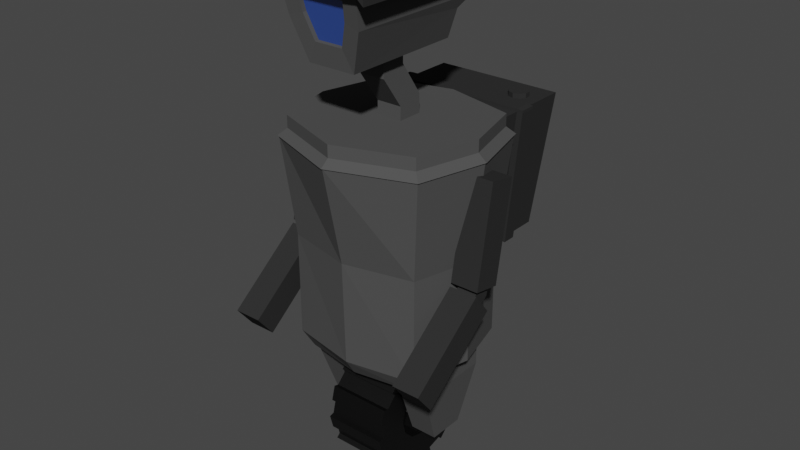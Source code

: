 # Source: mikebot_nosunorplane.blend  (saved by Blender 2.91.10; exported with 4.5.12 LTS)
import bpy
from mathutils import Matrix  # noqa: F401  (used for matrix-valued properties, if any)

bpy.ops.wm.read_factory_settings(use_empty=True)
scene = bpy.context.scene
scene.name = 'Scene'

# ---- collections
col_collection = bpy.data.collections.new('Collection'); scene.collection.children.link(col_collection)

# ---- materials (node trees are filled in below, after node groups)
mat_darker_grey = bpy.data.materials.new('darker grey')
mat_darker_grey.use_transparent_shadow = False
mat_grey = bpy.data.materials.new('grey')
mat_grey.alpha_threshold = 0.0
mat_grey.use_transparent_shadow = False
mat_grey.line_color = (0.0, 0.0, 0.0, 1.0)
mat_bluw = bpy.data.materials.new('bluw')
mat_bluw.use_transparent_shadow = False
mat_material_001 = bpy.data.materials.new('Material.001')
mat_material_001.use_transparent_shadow = False

# ---- material node trees
mat_darker_grey.use_nodes = True; mat_darker_grey.node_tree.nodes.clear()
_N = mat_darker_grey.node_tree.nodes; _L = mat_darker_grey.node_tree.links
n0 = _N.new('ShaderNodeBsdfPrincipled'); n0.name = 'Principled BSDF'; n0.location = (10, 300)
n0.distribution = 'GGX'
n0.subsurface_method = 'BURLEY'
n0.inputs[0].default_value = (0.0304, 0.0304, 0.0304, 1.0)
n0.inputs[2].default_value = 1.0
n0.inputs[3].default_value = 1.45
n0.inputs[13].default_value = 0.0
n0.inputs[27].default_value = (0.0, 0.0, 0.0, 1.0)
n0.inputs[28].default_value = 1.0
n1 = _N.new('ShaderNodeOutputMaterial'); n1.name = 'Material Output'; n1.location = (300, 300)
_L.new(n0.outputs[0], n1.inputs[0])
n1.is_active_output = True
mat_grey.use_nodes = True; mat_grey.node_tree.nodes.clear()
_N = mat_grey.node_tree.nodes; _L = mat_grey.node_tree.links
n0 = _N.new('ShaderNodeOutputMaterial'); n0.name = 'Material Output'; n0.location = (300, 300)
n1 = _N.new('ShaderNodeBsdfPrincipled'); n1.name = 'Principled BSDF'; n1.location = (10, 300)
n1.distribution = 'GGX'
n1.subsurface_method = 'BURLEY'
n1.inputs[0].default_value = (0.07886, 0.07886, 0.07886, 1.0)
n1.inputs[2].default_value = 1.0
n1.inputs[3].default_value = 1.45
n1.inputs[13].default_value = 0.0
n1.inputs[27].default_value = (0.0, 0.0, 0.0, 1.0)
n1.inputs[28].default_value = 1.0
_L.new(n1.outputs[0], n0.inputs[0])
n0.is_active_output = True
mat_bluw.use_nodes = True; mat_bluw.node_tree.nodes.clear()
_N = mat_bluw.node_tree.nodes; _L = mat_bluw.node_tree.links
n0 = _N.new('ShaderNodeBsdfPrincipled'); n0.name = 'Principled BSDF'; n0.location = (10, 300)
n0.distribution = 'GGX'
n0.subsurface_method = 'BURLEY'
n0.inputs[0].default_value = (0.02785, 0.07085, 0.3083, 1.0)
n0.inputs[2].default_value = 0.1306
n0.inputs[3].default_value = 1.45
n0.inputs[13].default_value = 1.0
n0.inputs[27].default_value = (0.0, 0.0, 0.0, 1.0)
n0.inputs[28].default_value = 1.0
n1 = _N.new('ShaderNodeOutputMaterial'); n1.name = 'Material Output'; n1.location = (300, 300)
_L.new(n0.outputs[0], n1.inputs[0])
n1.is_active_output = True
mat_material_001.use_nodes = True; mat_material_001.node_tree.nodes.clear()
_N = mat_material_001.node_tree.nodes; _L = mat_material_001.node_tree.links
n0 = _N.new('ShaderNodeBsdfPrincipled'); n0.name = 'Principled BSDF'; n0.location = (10, 300)
n0.distribution = 'GGX'
n0.subsurface_method = 'BURLEY'
n0.inputs[0].default_value = (0.0, 0.0, 0.0, 1.0)
n0.inputs[3].default_value = 1.45
n0.inputs[27].default_value = (0.0, 0.0, 0.0, 1.0)
n0.inputs[28].default_value = 1.0
n1 = _N.new('ShaderNodeOutputMaterial'); n1.name = 'Material Output'; n1.location = (300, 300)
_L.new(n0.outputs[0], n1.inputs[0])
n1.is_active_output = True

# ---- world
world_world = bpy.data.worlds.new('World'); scene.world = world_world
world_world.use_nodes = True; world_world.node_tree.nodes.clear()
_N = world_world.node_tree.nodes; _L = world_world.node_tree.links
n0 = _N.new('ShaderNodeOutputWorld'); n0.name = 'World Output'; n0.location = (300, 300)
n1 = _N.new('ShaderNodeBackground'); n1.name = 'Background'; n1.location = (10, 300)
n1.inputs[0].default_value = (0.05088, 0.05088, 0.05088, 1.0)
_L.new(n1.outputs[0], n0.inputs[0])
n0.is_active_output = True
world_world.color = (0.05088, 0.05088, 0.05088)
world_world.use_sun_shadow = False
world_world.sun_shadow_jitter_overblur = 0.0

# ---- meshes
me_cube_004 = bpy.data.meshes.new('Cube.004')
me_cube_004.from_pydata([(-1.0, -1.123, 1.056), (-1.0, -5.873, 2.549), (-1.0, 0.3698, 1.429), (-1.0, -4.38, 2.922), (1.0, -1.123, 1.056), (1.0, -5.873, 2.549), (1.0, 0.3698, 1.429), (1.0, -4.38, 2.922), (-0.7119, -0.6481, 1.07), (-0.7119, 0.469, 1.201), (0.7119, -0.6481, 1.07), (0.7119, 0.469, 1.201), (-0.7119, -0.833, 1.128), (-0.7119, 0.04731, 1.348), (0.7119, -0.833, 1.128), (0.7119, 0.04731, 1.348), (-1.0, -1.0, -1.0), (-1.0, -1.0, 1.0), (-1.0, 1.0, -1.0), (-1.0, 1.0, 1.0), (1.0, -1.0, -1.0), (1.0, -1.0, 1.0), (1.0, 1.0, -1.0), (1.0, 1.0, 1.0), (0.6896, -0.6373, 1.0), (-0.6896, -0.6373, 1.0), (-0.6658, 0.5282, 1.0), (0.6658, 0.5282, 1.0)], [], [(0, 1, 3, 2), (2, 3, 7, 6), (6, 7, 5, 4), (4, 5, 1, 0), (7, 3, 1, 5), (12, 0, 2, 6, 4, 14, 15, 13), (4, 0, 12, 14), (9, 8, 12, 13), (11, 9, 13, 15), (14, 10, 11, 15), (12, 8, 10, 14), (16, 17, 19, 18), (18, 19, 23, 22), (22, 23, 21, 20), (20, 21, 17, 16), (18, 22, 20, 16), (24, 10, 8, 25), (9, 11, 27, 26), (8, 9, 26, 25), (27, 11, 10, 24), (24, 21, 23, 19, 17, 25, 26, 27), (25, 17, 21, 24)])
_uv = me_cube_004.uv_layers.new(name='UVMap')
_uv.uv.foreach_set('vector', [0.375, 0.0, 0.625, 0.0, 0.625, 0.25, 0.375, 0.25, 0.375, 0.25, 0.625, 0.25, 0.625, 0.5, 0.375, 0.5, 0.375, 0.5, 0.625, 0.5, 0.625, 0.75, 0.375, 0.75, 0.375, 0.75, 0.625, 0.75, 0.625, 1.0, 0.375, 1.0, 0.625, 0.5, 0.875, 0.5, 0.875, 0.75, 0.625, 0.75, 0.161, 0.7014, 0.125, 0.75, 0.125, 0.5, 0.375, 0.5, 0.375, 0.75, 0.339, 0.7014, 0.339, 0.554, 0.161, 0.554, 0.375, 0.75, 0.125, 0.75, 0.161, 0.7014, 0.339, 0.7014, 0.375, 0.25, 0.375, 0.0, 0.4378, 0.0, 0.4872, 0.25, 0.375, 0.5, 0.375, 0.25, 0.4872, 0.25, 0.4872, 0.5, 0.4378, 0.75, 0.375, 0.75, 0.375, 0.5, 0.4872, 0.5, 0.4378, 1.0, 0.375, 1.0, 0.375, 0.75, 0.4378, 0.75, 0.375, 0.0, 0.625, 0.0, 0.625, 0.25, 0.375, 0.25, 0.375, 0.25, 0.625, 0.25, 0.625, 0.5, 0.375, 0.5, 0.375, 0.5, 0.625, 0.5, 0.625, 0.75, 0.375, 0.75, 0.375, 0.75, 0.625, 0.75, 0.625, 1.0, 0.375, 1.0, 0.125, 0.5, 0.375, 0.5, 0.375, 0.75, 0.125, 0.75, 0.375, 0.75, 0.375, 0.75, 0.375, 1.0, 0.375, 1.0, 0.375, 0.25, 0.375, 0.5, 0.375, 0.5, 0.375, 0.25, 0.375, 0.0, 0.375, 0.25, 0.375, 0.25, 0.375, 0.0, 0.375, 0.5, 0.375, 0.5, 0.375, 0.75, 0.375, 0.75, 0.6638, 0.7047, 0.625, 0.75, 0.625, 0.5, 0.875, 0.5, 0.875, 0.75, 0.8362, 0.7047, 0.8332, 0.559, 0.6668, 0.559, 0.8362, 0.7047, 0.875, 0.75, 0.625, 0.75, 0.6638, 0.7047])
me_cube_004.materials.append(mat_darker_grey)
me_cube_004.use_remesh_fix_poles = True
me_cube_004.use_remesh_preserve_attributes = False
me_cube_004.use_mirror_vertex_groups = False
me_cube_004.update()
me_cube_006 = bpy.data.meshes.new('Cube.006')
me_cube_006.from_pydata([(-1.0, -1.123, 1.056), (-1.0, -5.873, 2.549), (-1.0, 0.3698, 1.429), (-1.0, -4.38, 2.922), (1.0, -1.123, 1.056), (1.0, -5.873, 2.549), (1.0, 0.3698, 1.429), (1.0, -4.38, 2.922), (-0.7119, -0.6481, 1.07), (-0.7119, 0.469, 1.201), (0.7119, -0.6481, 1.07), (0.7119, 0.469, 1.201), (-0.7119, -0.833, 1.128), (-0.7119, 0.04731, 1.348), (0.7119, -0.833, 1.128), (0.7119, 0.04731, 1.348), (-1.0, -1.0, -1.0), (-1.0, -1.0, 1.0), (-1.0, 1.0, -1.0), (-1.0, 1.0, 1.0), (1.0, -1.0, -1.0), (1.0, -1.0, 1.0), (1.0, 1.0, -1.0), (1.0, 1.0, 1.0), (0.6896, -0.6373, 1.0), (-0.6896, -0.6373, 1.0), (-0.6658, 0.5282, 1.0), (0.6658, 0.5282, 1.0)], [], [(0, 1, 3, 2), (2, 3, 7, 6), (6, 7, 5, 4), (4, 5, 1, 0), (7, 3, 1, 5), (12, 0, 2, 6, 4, 14, 15, 13), (4, 0, 12, 14), (9, 8, 12, 13), (11, 9, 13, 15), (14, 10, 11, 15), (12, 8, 10, 14), (16, 17, 19, 18), (18, 19, 23, 22), (22, 23, 21, 20), (20, 21, 17, 16), (18, 22, 20, 16), (24, 10, 8, 25), (9, 11, 27, 26), (8, 9, 26, 25), (27, 11, 10, 24), (24, 21, 23, 19, 17, 25, 26, 27), (25, 17, 21, 24)])
_uv = me_cube_006.uv_layers.new(name='UVMap')
_uv.uv.foreach_set('vector', [0.375, 0.0, 0.625, 0.0, 0.625, 0.25, 0.375, 0.25, 0.375, 0.25, 0.625, 0.25, 0.625, 0.5, 0.375, 0.5, 0.375, 0.5, 0.625, 0.5, 0.625, 0.75, 0.375, 0.75, 0.375, 0.75, 0.625, 0.75, 0.625, 1.0, 0.375, 1.0, 0.625, 0.5, 0.875, 0.5, 0.875, 0.75, 0.625, 0.75, 0.161, 0.7014, 0.125, 0.75, 0.125, 0.5, 0.375, 0.5, 0.375, 0.75, 0.339, 0.7014, 0.339, 0.554, 0.161, 0.554, 0.375, 0.75, 0.125, 0.75, 0.161, 0.7014, 0.339, 0.7014, 0.375, 0.25, 0.375, 0.0, 0.4378, 0.0, 0.4872, 0.25, 0.375, 0.5, 0.375, 0.25, 0.4872, 0.25, 0.4872, 0.5, 0.4378, 0.75, 0.375, 0.75, 0.375, 0.5, 0.4872, 0.5, 0.4378, 1.0, 0.375, 1.0, 0.375, 0.75, 0.4378, 0.75, 0.375, 0.0, 0.625, 0.0, 0.625, 0.25, 0.375, 0.25, 0.375, 0.25, 0.625, 0.25, 0.625, 0.5, 0.375, 0.5, 0.375, 0.5, 0.625, 0.5, 0.625, 0.75, 0.375, 0.75, 0.375, 0.75, 0.625, 0.75, 0.625, 1.0, 0.375, 1.0, 0.125, 0.5, 0.375, 0.5, 0.375, 0.75, 0.125, 0.75, 0.375, 0.75, 0.375, 0.75, 0.375, 1.0, 0.375, 1.0, 0.375, 0.25, 0.375, 0.5, 0.375, 0.5, 0.375, 0.25, 0.375, 0.0, 0.375, 0.25, 0.375, 0.25, 0.375, 0.0, 0.375, 0.5, 0.375, 0.5, 0.375, 0.75, 0.375, 0.75, 0.6638, 0.7047, 0.625, 0.75, 0.625, 0.5, 0.875, 0.5, 0.875, 0.75, 0.8362, 0.7047, 0.8332, 0.559, 0.6668, 0.559, 0.8362, 0.7047, 0.875, 0.75, 0.625, 0.75, 0.6638, 0.7047])
me_cube_006.materials.append(mat_darker_grey)
me_cube_006.use_remesh_fix_poles = True
me_cube_006.use_remesh_preserve_attributes = False
me_cube_006.use_mirror_vertex_groups = False
me_cube_006.update()
me_cube_007 = bpy.data.meshes.new('Cube.007')
me_cube_007.from_pydata([(1.362, 1.701, 0.4474), (1.362, 2.173, 6.427), (3.011, 1.422, 0.4474), (3.507, 1.851, 6.427), (3.193, -0.00245, 0.4474), (3.985, -0.00245, 6.427), (3.011, -1.427, 0.4474), (3.507, -1.856, 6.427), (1.362, -1.706, 0.4474), (1.362, -2.623, 6.427), (-0.2859, -1.427, 0.4474), (-0.7816, -1.856, 6.427), (-0.4678, -0.00245, 0.4474), (-1.26, -0.00245, 6.427), (-0.2859, 1.422, 0.4474), (-0.7816, 1.851, 6.427), (3.535, 1.875, 6.427), (1.362, 2.208, 6.427), (4.02, -0.00245, 6.427), (3.535, -1.88, 6.427), (1.362, -2.658, 6.427), (-0.8103, -1.88, 6.427), (-1.295, -0.00245, 6.427), (-0.8103, 1.875, 6.427), (3.344, 1.71, 6.619), (1.362, 2.212, 6.619), (3.786, -0.00245, 6.619), (3.344, -1.715, 6.619), (1.362, -2.424, 6.619), (-0.6187, -1.715, 6.619), (-1.061, -0.00245, 6.619), (-0.6187, 1.71, 6.619), (3.344, 1.71, 6.952), (1.362, 2.212, 6.952), (3.786, -0.00245, 6.952), (3.344, -1.715, 6.952), (1.362, -2.424, 6.952), (-0.6187, -1.715, 6.952), (-1.061, -0.00245, 6.952), (-0.6187, 1.71, 6.952), (1.362, 1.989, 0.9114), (1.362, 2.058, 3.748), (3.246, 1.626, 3.748), (3.246, 1.626, 0.9114), (3.666, -0.00245, 3.748), (3.666, -0.00245, 0.9114), (3.246, -1.631, 3.748), (3.246, -1.631, 0.9114), (1.362, -2.063, 3.748), (1.362, -1.994, 0.9114), (-0.5213, -1.631, 3.748), (-0.5213, -1.631, 0.9114), (-0.9415, -0.00245, 3.748), (-0.9415, -0.00245, 0.9114), (-0.5213, 1.626, 3.748), (-0.5213, 1.626, 0.9114), (1.716, 0.4061, 7.451), (1.716, -0.2876, 7.309), (1.008, -0.2876, 7.309), (1.008, 0.4061, 7.451), (1.716, -0.8793, 8.137), (1.008, -0.8793, 8.137), (1.008, -0.2029, 8.346), (1.716, -0.2029, 8.346), (0.7054, -2.212, 8.675), (0.2626, -2.61, 10.58), (0.4648, 1.104, 9.458), (0.2626, 1.719, 10.58), (2.02, -2.212, 8.675), (2.462, -2.61, 10.58), (2.26, 1.104, 9.458), (2.462, 1.719, 10.58), (0.07008, -2.807, 10.59), (0.07008, 1.915, 10.59), (2.655, -2.807, 10.59), (2.655, 1.915, 10.59), (0.07008, -2.807, 10.86), (0.07008, 1.915, 10.86), (2.655, -2.807, 10.86), (2.655, 1.915, 10.86), (-0.1155, -2.807, 10.43), (-0.1155, 1.915, 10.43), (2.84, 1.915, 10.43), (2.84, -2.807, 10.43), (-0.1155, -2.807, 10.69), (-0.1155, 1.915, 10.69), (2.84, 1.915, 10.69), (2.84, -2.807, 10.69), (0.3517, -2.435, 9.743), (0.3517, 1.543, 9.743), (2.373, 1.543, 9.743), (2.373, -2.435, 9.743), (0.7054, 1.08, 8.703), (2.02, 1.08, 8.703), (0.758, -2.422, 9.861), (0.7047, -2.527, 10.36), (1.967, -2.422, 9.861), (1.755, -2.289, 9.223), (0.9695, -2.289, 9.223), (2.02, -2.527, 10.36), (0.758, -2.308, 9.873), (0.7047, -2.413, 10.38), (1.967, -2.308, 9.873), (1.755, -2.175, 9.234), (0.9695, -2.175, 9.234), (2.02, -2.413, 10.38), (1.716, -0.2034, 8.692), (1.716, -0.9004, 8.686), (1.008, -0.9004, 8.686), (1.008, -0.2034, 8.692), (1.716, -0.2909, 6.952), (1.716, 0.41, 6.952), (1.362, -0.2909, 6.952), (1.362, 0.41, 6.952), (1.008, -0.2909, 6.952), (1.008, 0.41, 6.952), (2.303, -1.061, 0.07883), (2.303, 1.061, 0.07883), (3.181, -1.061, 0.07883), (3.181, 1.061, 0.07883), (2.303, -0.502, -1.513), (2.303, 0.502, -1.513), (3.043, -0.502, -1.513), (3.043, 0.502, -1.513), (2.303, 0.2579, -1.218), (2.303, 0.1768, -1.022), (2.303, -0.01899, -0.9414), (2.303, -0.2148, -1.022), (2.303, -0.2959, -1.218), (2.303, -0.2148, -1.414), (2.303, -0.01899, -1.495), (2.303, 0.1768, -1.414), (-0.439, -1.061, 0.07883), (-0.439, 1.061, 0.07883), (0.439, -1.061, 0.07883), (0.439, 1.061, 0.07883), (-0.3007, -0.502, -1.513), (-0.3007, 0.502, -1.513), (0.439, -0.502, -1.513), (0.439, 0.502, -1.513), (0.439, 0.2579, -1.218), (0.439, 0.1768, -1.022), (0.439, -0.01899, -0.9414), (0.439, -0.2148, -1.022), (0.439, -0.2959, -1.218), (0.439, -0.2148, -1.414), (0.439, -0.01899, -1.495), (0.439, 0.1768, -1.414), (-0.439, 0.2237, 0.4474), (0.439, 1.061, 0.4474), (-0.332, 1.061, 0.4474), (2.303, 1.061, 0.4474), (3.181, 0.08678, 0.4474), (3.057, 1.061, 0.4474), (2.303, -1.061, 0.4474), (3.181, -0.09168, 0.4474), (3.058, -1.061, 0.4474), (-0.439, -0.2286, 0.4474), (0.439, -1.061, 0.4474), (-0.3327, -1.061, 0.4474), (-0.439, 1.061, 0.5522), (-0.439, -1.061, 0.5515), (3.181, -1.061, 0.5699), (3.181, 1.061, 0.572)], [], [(41, 1, 3, 42), (42, 3, 5, 44), (44, 5, 7, 46), (46, 7, 9, 48), (48, 9, 11, 50), (50, 11, 13, 52), (9, 7, 19, 20), (52, 13, 15, 54), (54, 15, 1, 41), (16, 17, 25, 24), (15, 13, 22, 23), (5, 3, 16, 18), (11, 9, 20, 21), (1, 15, 23, 17), (3, 1, 17, 16), (7, 5, 18, 19), (13, 11, 21, 22), (31, 30, 38, 39), (17, 23, 31, 25), (22, 21, 29, 30), (20, 19, 27, 28), (18, 16, 24, 26), (23, 22, 30, 31), (21, 20, 28, 29), (19, 18, 26, 27), (29, 28, 36, 37), (27, 26, 34, 35), (24, 25, 33, 32), (25, 31, 39, 33), (30, 29, 37, 38), (28, 27, 35, 36), (26, 24, 32, 34), (14, 55, 40, 0), (55, 54, 41, 40), (53, 52, 54, 55), (51, 50, 52, 53), (8, 49, 51, 10), (49, 48, 50, 51), (6, 47, 49, 8), (47, 46, 48, 49), (45, 44, 46, 47), (43, 42, 44, 45), (0, 40, 43, 2), (40, 41, 42, 43), (62, 63, 56, 59), (61, 62, 59, 58), (60, 61, 58, 57), (63, 60, 57, 56), (88, 65, 67, 89), (89, 67, 71, 90), (90, 71, 69, 91), (91, 69, 99, 96), (66, 64, 68, 70), (69, 71, 75, 74), (74, 75, 82, 83), (67, 65, 72, 73), (65, 69, 74, 72), (71, 67, 73, 75), (79, 77, 76, 78), (78, 74, 83, 87), (72, 74, 78, 76), (75, 73, 77, 79), (83, 82, 86, 87), (81, 80, 84, 85), (73, 72, 80, 81), (72, 76, 84, 80), (75, 79, 86, 82), (79, 78, 87, 86), (76, 77, 85, 84), (77, 73, 81, 85), (70, 90, 91, 68), (66, 89, 90, 70), (64, 88, 89, 66), (66, 70, 93, 92), (64, 66, 92), (70, 68, 93), (98, 97, 103, 104), (65, 88, 94, 95), (64, 68, 97, 98), (88, 64, 98, 94), (69, 65, 95, 99), (68, 91, 96, 97), (100, 104, 103, 102, 105, 101), (95, 94, 100, 101), (96, 99, 105, 102), (99, 95, 101, 105), (97, 96, 102, 103), (94, 98, 104, 100), (60, 63, 106, 107), (61, 60, 107, 108), (62, 61, 108, 109), (63, 62, 109, 106), (92, 93, 106, 109), (106, 93, 68, 64, 92, 109, 108, 107), (32, 33, 39, 38, 37, 36, 35, 34), (111, 56, 57, 110), (110, 57, 58, 114, 112), (114, 58, 59, 115), (115, 59, 56, 111, 113), (118, 116, 120, 122), (121, 123, 122, 120), (117, 119, 123, 121), (119, 118, 122, 123), (129, 120, 116, 117, 121, 131, 124, 125, 126, 127, 128), (131, 121, 120, 129, 130), (134, 132, 136, 138), (137, 139, 138, 136), (133, 135, 139, 137), (132, 133, 137, 136), (141, 125, 124, 140), (126, 125, 141, 142), (127, 126, 142, 143), (128, 127, 143, 144), (129, 128, 144, 145), (146, 130, 129, 145), (147, 131, 130, 146), (124, 131, 147, 140), (139, 135, 134, 138, 145, 144, 143, 142, 141, 140, 147), (145, 138, 139, 147, 146), (156, 6, 8, 10, 159, 158, 149, 150, 14, 0, 2, 153, 151, 154), (152, 4, 155), (12, 148, 157), (53, 55, 14, 150, 160, 148, 12), (10, 51, 53, 12, 157, 161, 159), (45, 47, 6, 156, 162, 155, 4), (2, 43, 45, 4, 152, 163, 153), (117, 116, 154, 151), (163, 119, 117, 151, 153), (162, 118, 119, 163, 152, 155), (154, 116, 118, 162, 156), (133, 132, 161, 157, 148, 160), (135, 133, 160, 150, 149), (158, 134, 135, 149), (161, 132, 134, 158, 159)])
me_cube_007.polygons.foreach_set('material_index', [1, 1, 1, 1, 1, 1, 1, 1, 1, 1, 1, 1, 1, 1, 1, 1, 1, 1, 1, 1, 1, 1, 1, 1, 1, 1, 1, 1, 1, 1, 1, 1, 1, 1, 1, 1, 1, 1, 1, 1, 1, 1, 1, 1, 1, 1, 1, 1, 1, 1, 1, 1, 1, 0, 0, 0, 0, 0, 0, 0, 0, 0, 0, 0, 0, 0, 0, 0, 0, 0, 1, 1, 1, 1, 1, 1, 1, 1, 1, 1, 1, 1, 2, 1, 1, 1, 1, 1, 1, 1, 1, 1, 1, 1, 1, 1, 1, 1, 1, 1, 1, 1, 1, 1, 1, 1, 1, 1, 1, 1, 1, 1, 1, 1, 1, 1, 1, 1, 1, 1, 1, 1, 1, 1, 1, 1, 1, 1, 1, 1, 1, 1, 1, 1])
_uv = me_cube_007.uv_layers.new(name='UVMap')
_uv.uv.foreach_set('vector', [1.0, 0.8333, 1.0, 1.0, 0.875, 1.0, 0.875, 0.8333, 0.875, 0.8333, 0.875, 1.0, 0.75, 1.0, 0.75, 0.8333, 0.75, 0.8333, 0.75, 1.0, 0.625, 1.0, 0.625, 0.8333, 0.625, 0.8333, 0.625, 1.0, 0.5, 1.0, 0.5, 0.8333, 0.5, 0.8333, 0.5, 1.0, 0.375, 1.0, 0.375, 0.8333, 0.375, 0.8333, 0.375, 1.0, 0.25, 1.0, 0.25, 0.8333, 0.5, 1.0, 0.625, 1.0, 0.625, 1.0, 0.5, 1.0, 0.25, 0.8333, 0.25, 1.0, 0.125, 1.0, 0.125, 0.8333, 0.125, 0.8333, 0.125, 1.0, 0.0, 1.0, 0.0, 0.8333, 0.875, 1.0, 1.0, 1.0, 1.0, 1.0, 0.875, 1.0, 0.125, 1.0, 0.25, 1.0, 0.25, 1.0, 0.125, 1.0, 0.75, 1.0, 0.875, 1.0, 0.875, 1.0, 0.75, 1.0, 0.375, 1.0, 0.5, 1.0, 0.5, 1.0, 0.375, 1.0, 0.0, 1.0, 0.125, 1.0, 0.125, 1.0, 0.0, 1.0, 0.875, 1.0, 1.0, 1.0, 1.0, 1.0, 0.875, 1.0, 0.625, 1.0, 0.75, 1.0, 0.75, 1.0, 0.625, 1.0, 0.25, 1.0, 0.375, 1.0, 0.375, 1.0, 0.25, 1.0, 0.125, 1.0, 0.25, 1.0, 0.25, 1.0, 0.125, 1.0, 0.0, 1.0, 0.125, 1.0, 0.125, 1.0, 0.0, 1.0, 0.25, 1.0, 0.375, 1.0, 0.375, 1.0, 0.25, 1.0, 0.5, 1.0, 0.625, 1.0, 0.625, 1.0, 0.5, 1.0, 0.75, 1.0, 0.875, 1.0, 0.875, 1.0, 0.75, 1.0, 0.125, 1.0, 0.25, 1.0, 0.25, 1.0, 0.125, 1.0, 0.375, 1.0, 0.5, 1.0, 0.5, 1.0, 0.375, 1.0, 0.625, 1.0, 0.75, 1.0, 0.75, 1.0, 0.625, 1.0, 0.375, 1.0, 0.5, 1.0, 0.5, 1.0, 0.375, 1.0, 0.625, 1.0, 0.75, 1.0, 0.75, 1.0, 0.625, 1.0, 0.875, 1.0, 1.0, 1.0, 1.0, 1.0, 0.875, 1.0, 0.0, 1.0, 0.125, 1.0, 0.125, 1.0, 0.0, 1.0, 0.25, 1.0, 0.375, 1.0, 0.375, 1.0, 0.25, 1.0, 0.5, 1.0, 0.625, 1.0, 0.625, 1.0, 0.5, 1.0, 0.75, 1.0, 0.875, 1.0, 0.875, 1.0, 0.75, 1.0, 0.125, 0.5, 0.125, 0.6667, 0.0, 0.6667, 0.0, 0.5, 0.125, 0.6667, 0.125, 0.8333, 0.0, 0.8333, 0.0, 0.6667, 0.25, 0.6667, 0.25, 0.8333, 0.125, 0.8333, 0.125, 0.6667, 0.375, 0.6667, 0.375, 0.8333, 0.25, 0.8333, 0.25, 0.6667, 0.5, 0.5, 0.5, 0.6667, 0.375, 0.6667, 0.375, 0.5, 0.5, 0.6667, 0.5, 0.8333, 0.375, 0.8333, 0.375, 0.6667, 0.625, 0.5, 0.625, 0.6667, 0.5, 0.6667, 0.5, 0.5, 0.625, 0.6667, 0.625, 0.8333, 0.5, 0.8333, 0.5, 0.6667, 0.75, 0.6667, 0.75, 0.8333, 0.625, 0.8333, 0.625, 0.6667, 0.875, 0.6667, 0.875, 0.8333, 0.75, 0.8333, 0.75, 0.6667, 1.0, 0.5, 1.0, 0.6667, 0.875, 0.6667, 0.875, 0.5, 1.0, 0.6667, 1.0, 0.8333, 0.875, 0.8333, 0.875, 0.6667, 0.4499, 0.75, 0.4499, 1.0, 0.53, 1.0, 0.53, 0.75, 0.4499, 0.5, 0.4499, 0.75, 0.53, 0.75, 0.53, 0.5, 0.4499, 0.25, 0.4499, 0.5, 0.53, 0.5, 0.53, 0.25, 0.4499, 0.0, 0.4499, 0.25, 0.53, 0.25, 0.53, 0.0, 0.5149, 0.0, 0.625, 0.0, 0.625, 0.25, 0.5149, 0.25, 0.5149, 0.25, 0.625, 0.25, 0.625, 0.5, 0.5149, 0.5, 0.5149, 0.5, 0.625, 0.5, 0.625, 0.75, 0.5149, 0.75, 0.5149, 0.75, 0.625, 0.75, 0.625, 0.75, 0.5149, 0.75, 0.125, 0.5, 0.125, 0.75, 0.375, 0.75, 0.375, 0.5, 0.625, 0.75, 0.625, 0.5, 0.625, 0.5, 0.625, 0.75, 0.625, 0.75, 0.625, 0.5, 0.625, 0.5, 0.625, 0.75, 0.625, 0.25, 0.625, 0.0, 0.625, 0.0, 0.625, 0.25, 0.625, 1.0, 0.625, 0.75, 0.625, 0.75, 0.625, 1.0, 0.625, 0.5, 0.625, 0.25, 0.625, 0.25, 0.625, 0.5, 0.625, 0.5, 0.875, 0.5, 0.875, 0.75, 0.625, 0.75, 0.625, 0.75, 0.625, 0.75, 0.625, 0.75, 0.625, 0.75, 0.625, 1.0, 0.625, 0.75, 0.625, 0.75, 0.625, 1.0, 0.625, 0.5, 0.625, 0.25, 0.625, 0.25, 0.625, 0.5, 0.625, 0.75, 0.625, 0.5, 0.625, 0.5, 0.625, 0.75, 0.625, 0.25, 0.625, 0.0, 0.625, 0.0, 0.625, 0.25, 0.625, 0.25, 0.625, 0.0, 0.625, 0.0, 0.625, 0.25, 0.625, 1.0, 0.625, 1.0, 0.625, 1.0, 0.625, 1.0, 0.625, 0.5, 0.625, 0.5, 0.625, 0.5, 0.625, 0.5, 0.625, 0.5, 0.625, 0.75, 0.625, 0.75, 0.625, 0.5, 0.875, 0.75, 0.875, 0.5, 0.875, 0.5, 0.875, 0.75, 0.625, 0.25, 0.625, 0.25, 0.625, 0.25, 0.625, 0.25, 0.375, 0.5, 0.5149, 0.5, 0.5149, 0.75, 0.375, 0.75, 0.375, 0.25, 0.5149, 0.25, 0.5149, 0.5, 0.375, 0.5, 0.375, 0.0, 0.5149, 0.0, 0.5149, 0.25, 0.375, 0.25, 0.125, 0.5, 0.375, 0.5, 0.375, 0.5, 0.125, 0.5, 0.125, 0.75, 0.125, 0.5, 0.125, 0.5, 0.375, 0.5, 0.375, 0.75, 0.375, 0.5, 0.125, 0.75, 0.375, 0.75, 0.375, 0.75, 0.125, 0.75, 0.625, 0.0, 0.5149, 0.0, 0.5149, 0.0, 0.625, 0.0, 0.125, 0.75, 0.375, 0.75, 0.375, 0.75, 0.125, 0.75, 0.5149, 0.0, 0.375, 0.0, 0.375, 0.0, 0.5149, 0.0, 0.625, 0.75, 0.625, 1.0, 0.625, 1.0, 0.625, 0.75, 0.375, 0.75, 0.5149, 0.75, 0.5149, 0.75, 0.375, 0.75, 0.0, 0.0, 0.0, 0.0, 0.0, 0.0, 0.0, 0.0, 0.0, 0.0, 0.0, 0.0, 0.625, 0.0, 0.5149, 0.0, 0.5149, 0.0, 0.625, 0.0, 0.5149, 0.75, 0.625, 0.75, 0.625, 0.75, 0.5149, 0.75, 0.625, 0.75, 0.625, 1.0, 0.625, 1.0, 0.625, 0.75, 0.375, 0.75, 0.5149, 0.75, 0.5149, 0.75, 0.375, 0.75, 0.5149, 0.0, 0.375, 0.0, 0.375, 0.0, 0.5149, 0.0, 0.4499, 0.25, 0.4499, 0.0, 0.4091, 0.0, 0.4011, 0.25, 0.4499, 0.5, 0.4499, 0.25, 0.4011, 0.25, 0.4011, 0.5, 0.4499, 0.75, 0.4499, 0.5, 0.4011, 0.5, 0.4091, 0.75, 0.4499, 1.0, 0.4499, 0.75, 0.4091, 0.75, 0.4091, 1.0, 0.0, 0.0, 0.0, 0.0, 0.0, 0.0, 0.0, 0.0, 0.0, 0.0, 0.0, 0.0, 0.0, 0.0, 0.0, 0.0, 0.0, 0.0, 0.0, 0.0, 0.0, 0.0, 0.0, 0.0, 0.875, 1.0, 0.0, 1.0, 0.125, 1.0, 0.25, 1.0, 0.375, 1.0, 0.5, 1.0, 0.625, 1.0, 0.75, 1.0, 0.5817, 0.0, 0.53, 0.0, 0.53, 0.25, 0.5738, 0.25, 0.5738, 0.25, 0.53, 0.25, 0.53, 0.5, 0.5738, 0.5, 0.5738, 0.375, 0.5738, 0.5, 0.53, 0.5, 0.53, 0.75, 0.5817, 0.75, 0.5817, 0.75, 0.53, 0.75, 0.53, 1.0, 0.5817, 1.0, 0.5817, 0.875, 0.375, 0.75, 0.375, 1.0, 0.375, 1.0, 0.375, 0.75, 0.125, 0.5, 0.375, 0.5, 0.375, 0.75, 0.125, 0.75, 0.375, 0.25, 0.375, 0.5, 0.375, 0.5, 0.375, 0.25, 0.375, 0.5, 0.375, 0.75, 0.375, 0.75, 0.375, 0.5, 0.375, 0.07362, 0.375, 0.0, 0.375, 0.0, 0.375, 0.25, 0.375, 0.25, 0.375, 0.1673, 0.375, 0.1791, 0.375, 0.1571, 0.375, 0.1217, 0.375, 0.08607, 0.375, 0.0631, 0.375, 0.1673, 0.375, 0.25, 0.375, 0.0, 0.375, 0.07362, 0.375, 0.1203, 0.375, 0.75, 0.375, 1.0, 0.375, 1.0, 0.375, 0.75, 0.125, 0.5, 0.375, 0.5, 0.375, 0.75, 0.125, 0.75, 0.375, 0.25, 0.375, 0.5, 0.375, 0.5, 0.375, 0.25, 0.375, 0.0, 0.375, 0.25, 0.375, 0.25, 0.375, 0.0, 0.875, 0.9067, 0.875, 0.5903, 1.0, 0.5903, 1.0, 0.9067, 0.75, 0.5903, 0.875, 0.5903, 0.875, 0.9067, 0.75, 0.9067, 0.625, 0.5903, 0.75, 0.5903, 0.75, 0.9067, 0.625, 0.9067, 0.5, 0.5903, 0.625, 0.5903, 0.625, 0.9067, 0.5, 0.9067, 0.375, 0.5903, 0.5, 0.5903, 0.5, 0.9067, 0.375, 0.9067, 0.25, 0.9067, 0.25, 0.5903, 0.375, 0.5903, 0.375, 0.9067, 0.125, 0.9067, 0.125, 0.5903, 0.25, 0.5903, 0.25, 0.9067, 0.0, 0.5903, 0.125, 0.5903, 0.125, 0.9067, 0.0, 0.9067, 0.375, 0.5, 0.375, 0.5, 0.375, 0.75, 0.375, 0.75, 0.375, 0.6764, 0.375, 0.6869, 0.375, 0.6639, 0.375, 0.6283, 0.375, 0.5929, 0.375, 0.5709, 0.375, 0.5827, 0.375, 0.6764, 0.375, 0.75, 0.375, 0.5, 0.375, 0.5827, 0.375, 0.6297, 0.9378, 0.1239, 0.9197, 0.08029, 0.75, 0.01, 0.5803, 0.08029, 0.5622, 0.1239, 0.6503, 0.1151, 0.6504, 0.3855, 0.5625, 0.3767, 0.5803, 0.4197, 0.75, 0.49, 0.9197, 0.4197, 0.9375, 0.3767, 0.8515, 0.3853, 0.8516, 0.1153, 0.9856, 0.2606, 0.99, 0.25, 0.9856, 0.2394, 0.51, 0.25, 0.5212, 0.2769, 0.5212, 0.2231, 0.25, 0.6667, 0.125, 0.6667, 0.125, 0.5, 0.1567, 0.5, 0.1602, 0.5434, 0.2302, 0.5, 0.25, 0.5, 0.375, 0.5, 0.375, 0.6667, 0.25, 0.6667, 0.25, 0.5, 0.2698, 0.5, 0.3394, 0.5432, 0.3429, 0.5, 0.75, 0.6667, 0.625, 0.6667, 0.625, 0.5, 0.6571, 0.5, 0.6612, 0.5506, 0.7422, 0.5, 0.75, 0.5, 0.875, 0.5, 0.875, 0.6667, 0.75, 0.6667, 0.75, 0.5, 0.7578, 0.5, 0.8392, 0.5512, 0.8433, 0.5, 0.375, 0.25, 0.375, 0.0, 0.4921, 0.0, 0.4921, 0.25, 0.5317, 0.5, 0.375, 0.5, 0.375, 0.25, 0.4921, 0.25, 0.4921, 0.4646, 0.5311, 0.75, 0.375, 0.75, 0.375, 0.5, 0.5317, 0.5, 0.4921, 0.6148, 0.4921, 0.6358, 0.4921, 1.0, 0.375, 1.0, 0.375, 0.75, 0.5311, 0.75, 0.4921, 0.7852, 0.375, 0.25, 0.375, 0.0, 0.5252, 0.0, 0.4921, 0.09806, 0.4921, 0.1514, 0.5254, 0.25, 0.375, 0.5, 0.375, 0.25, 0.5254, 0.25, 0.4921, 0.2804, 0.4921, 0.5, 0.4921, 0.75, 0.375, 0.75, 0.375, 0.5, 0.4921, 0.5, 0.5252, 1.0, 0.375, 1.0, 0.375, 0.75, 0.4921, 0.75, 0.4921, 0.9697])
me_cube_007.materials.append(mat_darker_grey)
me_cube_007.materials.append(mat_grey)
me_cube_007.materials.append(mat_bluw)
me_cube_007.use_remesh_fix_poles = True
me_cube_007.use_remesh_preserve_attributes = False
me_cube_007.use_mirror_vertex_groups = False
me_cube_007.update()
me_cylinder_003 = bpy.data.meshes.new('Cylinder.003')
me_cylinder_003.from_pydata([(0.0, 1.0, -1.0), (0.0, 1.0, 1.0), (0.5, 0.866, -1.0), (0.5, 0.866, 1.0), (0.866, 0.5, -1.0), (0.866, 0.5, 1.0), (1.0, -4.371e-08, -1.0), (1.0, -4.371e-08, 1.0), (0.866, -0.5, -1.0), (0.866, -0.5, 1.0), (0.5, -0.866, -1.0), (0.5, -0.866, 1.0), (1.51e-07, -1.0, -1.0), (1.51e-07, -1.0, 1.0), (-0.5, -0.866, -1.0), (-0.5, -0.866, 1.0), (-0.866, -0.5, -1.0), (-0.866, -0.5, 1.0), (-1.0, -4.649e-07, -1.0), (-1.0, -4.649e-07, 1.0), (-0.866, 0.5, -1.0), (-0.866, 0.5, 1.0), (-0.5, 0.866, -1.0), (-0.5, 0.866, 1.0), (5.518e-08, 0.4792, -1.0), (0.2396, 0.415, -1.0), (0.2396, 0.415, 1.0), (-5.518e-08, 0.4792, 1.0), (0.415, 0.2396, -1.0), (0.415, 0.2396, 1.0), (0.4792, 1.713e-08, -1.0), (0.4792, -5.902e-08, 1.0), (0.415, -0.2396, -1.0), (0.415, -0.2396, 1.0), (0.2396, -0.415, -1.0), (0.2396, -0.415, 1.0), (1.275e-07, -0.4792, -1.0), (1.718e-08, -0.4792, 1.0), (-0.2396, -0.415, -1.0), (-0.2396, -0.415, 1.0), (-0.415, -0.2396, -1.0), (-0.415, -0.2396, 1.0), (-0.4792, -1.847e-07, -1.0), (-0.4792, -2.608e-07, 1.0), (-0.415, 0.2396, -1.0), (-0.415, 0.2396, 1.0), (-0.2396, 0.415, -1.0), (-0.2396, 0.415, 1.0), (0.9295, -0.2631, -1.0), (0.9295, -0.2631, 1.0), (0.4454, -0.1261, -1.0), (0.4454, -0.1261, 1.0), (0.933, 0.25, -1.0), (0.933, 0.25, 1.0), (0.4471, 0.1198, -1.0), (0.4471, 0.1198, 1.0), (0.683, 0.683, -1.0), (0.683, 0.683, 1.0), (0.3273, 0.3273, -1.0), (0.3273, 0.3273, 1.0), (0.25, 0.933, -1.0), (0.25, 0.933, 1.0), (0.1198, 0.4471, -1.0), (0.1198, 0.4471, 1.0), (-0.25, 0.933, -1.0), (-0.25, 0.933, 1.0), (-0.1198, 0.4471, -1.0), (-0.1198, 0.4471, 1.0), (-0.683, 0.683, -1.0), (-0.683, 0.683, 1.0), (-0.3273, 0.3273, -1.0), (-0.3273, 0.3273, 1.0), (-0.933, 0.25, -1.0), (-0.933, 0.25, 1.0), (-0.4471, 0.1198, -1.0), (-0.4471, 0.1198, 1.0), (-0.933, -0.25, -1.0), (-0.933, -0.25, 1.0), (-0.4471, -0.1198, -1.0), (-0.4471, -0.1198, 1.0), (-0.683, -0.683, -1.0), (-0.683, -0.683, 1.0), (-0.3273, -0.3273, -1.0), (-0.3273, -0.3273, 1.0), (-0.25, -0.933, -1.0), (-0.25, -0.933, 1.0), (-0.1198, -0.4471, -1.0), (-0.1198, -0.4471, 1.0), (0.25, -0.933, -1.0), (0.25, -0.933, 1.0), (0.1198, -0.4471, -1.0), (0.1198, -0.4471, 1.0), (0.683, -0.683, -1.0), (0.683, -0.683, 1.0), (0.3273, -0.3273, -1.0), (0.3273, -0.3273, 1.0), (0.2729, 1.019, 1.0), (0.02293, 1.086, 1.0), (0.02293, 1.086, -1.0), (0.5627, 0.9287, 1.0), (0.5627, 0.9287, -1.0), (0.7457, 0.7457, 1.0), (0.9516, 0.5229, 1.0), (0.9516, 0.5229, -1.0), (1.019, 0.2729, 1.0), (1.086, -0.02293, 1.0), (1.086, -0.02293, -1.0), (1.015, -0.2861, 1.0), (0.9287, -0.5627, 1.0), (0.9287, -0.5627, -1.0), (0.7457, -0.7457, 1.0), (0.5229, -0.9516, 1.0), (0.5229, -0.9516, -1.0), (0.2729, -1.019, 1.0), (-0.02293, -1.086, 1.0), (-0.02293, -1.086, -1.0), (-0.2729, -1.019, 1.0), (-0.5627, -0.9287, 1.0), (-0.5627, -0.9287, -1.0), (-0.7457, -0.7457, 1.0), (-0.9516, -0.5229, 1.0), (-0.9516, -0.5229, -1.0), (-1.019, -0.2729, 1.0), (-1.086, 0.02293, 1.0), (-1.086, 0.02293, -1.0), (-1.019, 0.2729, 1.0), (-0.9287, 0.5627, 1.0), (-0.9287, 0.5627, -1.0), (-0.7457, 0.7457, 1.0), (-0.5229, 0.9516, 1.0), (-0.5229, 0.9516, -1.0), (-0.2729, 1.019, 1.0), (1.015, -0.2861, -1.0), (1.019, 0.2729, -1.0), (0.7457, 0.7457, -1.0), (0.2729, 1.019, -1.0), (-0.2729, 1.019, -1.0), (-0.7457, 0.7457, -1.0), (-1.019, 0.2729, -1.0), (-1.019, -0.2729, -1.0), (-0.7457, -0.7457, -1.0), (-0.2729, -1.019, -1.0), (0.2729, -1.019, -1.0), (0.7457, -0.7457, -1.0), (0.2396, 0.415, -0.3333), (0.2396, 0.415, 0.3333), (0.415, 0.2396, -0.3333), (0.415, 0.2396, 0.3333), (0.4792, -8.253e-09, -0.3333), (0.4792, -3.364e-08, 0.3333), (0.415, -0.2396, -0.3333), (0.415, -0.2396, 0.3333), (0.2396, -0.415, -0.3333), (0.2396, -0.415, 0.3333), (9.074e-08, -0.4792, -0.3333), (5.396e-08, -0.4792, 0.3333), (-0.2396, -0.415, -0.3333), (-0.2396, -0.415, 0.3333), (-0.415, -0.2396, -0.3333), (-0.415, -0.2396, 0.3333), (-0.4792, -2.101e-07, -0.3333), (-0.4792, -2.355e-07, 0.3333), (-0.415, 0.2396, -0.3333), (-0.415, 0.2396, 0.3333), (-0.2396, 0.415, -0.3333), (-0.2396, 0.415, 0.3333), (1.839e-08, 0.4792, -0.3333), (-1.839e-08, 0.4792, 0.3333), (0.4454, -0.1261, -0.3333), (0.4454, -0.1261, 0.3333), (0.4471, 0.1198, -0.3333), (0.4471, 0.1198, 0.3333), (0.3273, 0.3273, -0.3333), (0.3273, 0.3273, 0.3333), (0.1198, 0.4471, -0.3333), (0.1198, 0.4471, 0.3333), (-0.1198, 0.4471, -0.3333), (-0.1198, 0.4471, 0.3333), (-0.3273, 0.3273, -0.3333), (-0.3273, 0.3273, 0.3333), (-0.4471, 0.1198, -0.1641), (-0.4471, 0.1198, 0.1641), (-0.4471, -0.1198, -0.1641), (-0.4471, -0.1198, 0.1641), (-0.3273, -0.3273, -0.3333), (-0.3273, -0.3273, 0.3333), (-0.1198, -0.4471, -0.1831), (-0.1198, -0.4471, 0.1831), (0.1198, -0.4471, -0.1831), (0.1198, -0.4471, 0.1831), (0.3273, -0.3273, -0.3333), (0.3273, -0.3273, 0.3333), (0.5364, 2.756e-07, -0.3333), (0.5364, 2.502e-07, 0.3333), (0.5685, 0.1198, -0.1641), (0.5685, 0.1198, 0.1641), (0.5685, -0.1198, -0.1641), (0.5685, -0.1198, 0.1641), (2.878e-09, 0.8609, -0.3333), (-3.391e-08, 0.8609, 0.3333), (-0.1198, 0.893, -0.1831), (-0.1198, 0.893, 0.1831), (0.1198, 0.9768, -0.1831), (0.1198, 0.9768, 0.1831)], [], [(60, 61, 3, 2), (56, 57, 5, 4), (52, 53, 7, 6), (48, 49, 9, 8), (92, 93, 11, 10), (88, 89, 13, 12), (84, 85, 15, 14), (80, 81, 17, 16), (76, 77, 19, 18), (72, 73, 21, 20), (93, 9, 33, 95), (68, 69, 23, 22), (64, 65, 1, 0), (72, 20, 44, 74), (171, 149, 31, 55), (173, 147, 29, 59), (73, 19, 43, 75), (52, 6, 30, 54), (80, 16, 40, 82), (60, 2, 25, 62), (53, 5, 29, 55), (81, 15, 39, 83), (61, 1, 27, 63), (88, 12, 36, 90), (68, 22, 46, 70), (89, 11, 35, 91), (69, 21, 45, 71), (48, 8, 32, 50), (76, 18, 42, 78), (49, 7, 31, 51), (77, 17, 41, 79), (56, 4, 28, 58), (84, 14, 38, 86), (64, 0, 24, 66), (57, 3, 26, 59), (85, 13, 37, 87), (65, 23, 47, 67), (92, 10, 34, 94), (169, 151, 33, 51), (191, 153, 35, 95), (189, 155, 37, 91), (187, 157, 39, 87), (185, 159, 41, 83), (183, 161, 43, 79), (181, 163, 45, 75), (179, 165, 47, 71), (177, 167, 27, 67), (175, 145, 26, 63), (149, 169, 51, 31), (9, 49, 51, 33), (6, 48, 50, 30), (0, 1, 97, 98), (7, 53, 55, 31), (4, 52, 54, 28), (147, 171, 55, 29), (68, 20, 127, 137), (5, 57, 59, 29), (2, 56, 58, 25), (145, 173, 59, 26), (88, 10, 112, 142), (167, 175, 63, 27), (3, 61, 63, 26), (0, 60, 62, 24), (10, 11, 111, 112), (165, 177, 67, 47), (1, 65, 67, 27), (22, 64, 66, 46), (1, 61, 96, 97), (163, 179, 71, 45), (23, 69, 71, 47), (20, 68, 70, 44), (65, 64, 136, 131), (161, 181, 75, 43), (21, 73, 75, 45), (18, 72, 74, 42), (85, 84, 141, 116), (159, 183, 79, 41), (19, 77, 79, 43), (16, 76, 78, 40), (9, 93, 110, 108), (157, 185, 83, 39), (17, 81, 83, 41), (14, 80, 82, 38), (18, 19, 123, 124), (155, 187, 87, 37), (15, 85, 87, 39), (12, 84, 86, 36), (60, 0, 98, 135), (153, 189, 91, 35), (13, 89, 91, 37), (10, 88, 90, 34), (17, 77, 122, 120), (151, 191, 95, 33), (8, 92, 94, 32), (11, 93, 95, 35), (80, 14, 118, 140), (106, 105, 107, 132), (103, 102, 104, 133), (100, 99, 101, 134), (98, 97, 96, 135), (130, 129, 131, 136), (127, 126, 128, 137), (124, 123, 125, 138), (121, 120, 122, 139), (118, 117, 119, 140), (115, 114, 116, 141), (112, 111, 113, 142), (109, 108, 110, 143), (48, 6, 106, 132), (19, 73, 125, 123), (2, 3, 99, 100), (20, 21, 126, 127), (93, 92, 143, 110), (73, 72, 138, 125), (11, 89, 113, 111), (53, 52, 133, 104), (76, 16, 121, 139), (12, 13, 114, 115), (56, 2, 100, 134), (3, 57, 101, 99), (21, 69, 128, 126), (4, 5, 102, 103), (81, 80, 140, 119), (22, 23, 129, 130), (61, 60, 135, 96), (13, 85, 116, 114), (84, 12, 115, 141), (64, 22, 130, 136), (14, 15, 117, 118), (5, 53, 104, 102), (23, 65, 131, 129), (89, 88, 142, 113), (69, 68, 137, 128), (6, 7, 105, 106), (49, 48, 132, 107), (15, 81, 119, 117), (92, 8, 109, 143), (72, 18, 124, 138), (52, 4, 103, 133), (16, 17, 120, 121), (7, 49, 107, 105), (77, 76, 139, 122), (57, 56, 134, 101), (8, 9, 108, 109), (32, 94, 190, 150), (150, 190, 191, 151), (34, 90, 188, 152), (152, 188, 189, 153), (36, 86, 186, 154), (155, 189, 203, 199), (38, 82, 184, 156), (156, 184, 185, 157), (40, 78, 182, 158), (158, 182, 183, 159), (42, 74, 180, 160), (161, 183, 197, 193), (44, 70, 178, 162), (162, 178, 179, 163), (46, 66, 176, 164), (164, 176, 177, 165), (24, 62, 174, 166), (166, 174, 175, 167), (25, 58, 172, 144), (144, 172, 173, 145), (28, 54, 170, 146), (146, 170, 171, 147), (30, 50, 168, 148), (148, 168, 169, 149), (62, 25, 144, 174), (174, 144, 145, 175), (66, 24, 166, 176), (176, 166, 167, 177), (70, 46, 164, 178), (178, 164, 165, 179), (74, 44, 162, 180), (180, 162, 163, 181), (78, 42, 160, 182), (183, 182, 196, 197), (82, 40, 158, 184), (184, 158, 159, 185), (86, 38, 156, 186), (186, 156, 157, 187), (90, 36, 154, 188), (189, 188, 202, 203), (94, 34, 152, 190), (190, 152, 153, 191), (50, 32, 150, 168), (168, 150, 151, 169), (58, 28, 146, 172), (172, 146, 147, 173), (54, 30, 148, 170), (170, 148, 149, 171), (192, 194, 195, 193), (196, 192, 193, 197), (180, 181, 195, 194), (181, 161, 193, 195), (182, 160, 192, 196), (160, 180, 194, 192), (198, 200, 201, 199), (202, 198, 199, 203), (186, 187, 201, 200), (154, 186, 200, 198), (188, 154, 198, 202), (187, 155, 199, 201)])
_uv = me_cylinder_003.uv_layers.new(name='UVMap')
_uv.uv.foreach_set('vector', [0.9583, 0.5, 0.9583, 1.0, 0.9167, 1.0, 0.9167, 0.5, 0.875, 0.5, 0.875, 1.0, 0.8333, 1.0, 0.8333, 0.5, 0.7917, 0.5, 0.7917, 1.0, 0.75, 1.0, 0.75, 0.5, 0.7061, 0.5, 0.7061, 1.0, 0.6667, 1.0, 0.6667, 0.5, 0.625, 0.5, 0.625, 1.0, 0.5833, 1.0, 0.5833, 0.5, 0.5417, 0.5, 0.5417, 1.0, 0.5, 1.0, 0.5, 0.5, 0.4583, 0.5, 0.4583, 1.0, 0.4167, 1.0, 0.4167, 0.5, 0.375, 0.5, 0.375, 1.0, 0.3333, 1.0, 0.3333, 0.5, 0.2917, 0.5, 0.2917, 1.0, 0.25, 1.0, 0.25, 0.5, 0.2083, 0.5, 0.2083, 1.0, 0.1667, 1.0, 0.1667, 0.5, 0.625, 1.0, 0.6667, 1.0, 0.6667, 1.0, 0.625, 1.0, 0.125, 0.5, 0.125, 1.0, 0.08333, 1.0, 0.08333, 0.5, 0.04167, 0.5, 0.04167, 1.0, 7.451e-08, 1.0, 7.451e-08, 0.5, 0.2083, 0.5, 0.1667, 0.5, 0.1667, 0.5, 0.2083, 0.5, 0.7917, 0.8333, 0.75, 0.8333, 0.75, 1.0, 0.7917, 1.0, 0.875, 0.8333, 0.8333, 0.8333, 0.8333, 1.0, 0.875, 1.0, 0.2083, 1.0, 0.25, 1.0, 0.25, 1.0, 0.2083, 1.0, 0.7917, 0.5, 0.75, 0.5, 0.75, 0.5, 0.7917, 0.5, 0.375, 0.5, 0.3333, 0.5, 0.3333, 0.5, 0.375, 0.5, 0.9583, 0.5, 0.9167, 0.5, 0.9167, 0.5, 0.9583, 0.5, 0.7917, 1.0, 0.8333, 1.0, 0.8333, 1.0, 0.7917, 1.0, 0.375, 1.0, 0.4167, 1.0, 0.4167, 1.0, 0.375, 1.0, 0.9583, 1.0, 1.0, 1.0, 1.0, 1.0, 0.9583, 1.0, 0.5417, 0.5, 0.5, 0.5, 0.5, 0.5, 0.5417, 0.5, 0.125, 0.5, 0.08333, 0.5, 0.08333, 0.5, 0.125, 0.5, 0.5417, 1.0, 0.5833, 1.0, 0.5833, 1.0, 0.5417, 1.0, 0.125, 1.0, 0.1667, 1.0, 0.1667, 1.0, 0.125, 1.0, 0.7061, 0.5, 0.6667, 0.5, 0.6667, 0.5, 0.7061, 0.5, 0.2917, 0.5, 0.25, 0.5, 0.25, 0.5, 0.2917, 0.5, 0.7061, 1.0, 0.75, 1.0, 0.75, 1.0, 0.7061, 1.0, 0.2917, 1.0, 0.3333, 1.0, 0.3333, 1.0, 0.2917, 1.0, 0.875, 0.5, 0.8333, 0.5, 0.8333, 0.5, 0.875, 0.5, 0.4583, 0.5, 0.4167, 0.5, 0.4167, 0.5, 0.4583, 0.5, 0.04167, 0.5, 7.451e-08, 0.5, 7.451e-08, 0.5, 0.04167, 0.5, 0.875, 1.0, 0.9167, 1.0, 0.9167, 1.0, 0.875, 1.0, 0.4583, 1.0, 0.5, 1.0, 0.5, 1.0, 0.4583, 1.0, 0.04167, 1.0, 0.08333, 1.0, 0.08333, 1.0, 0.04167, 1.0, 0.625, 0.5, 0.5833, 0.5, 0.5833, 0.5, 0.625, 0.5, 0.7061, 0.8333, 0.6667, 0.8333, 0.6667, 1.0, 0.7061, 1.0, 0.625, 0.8333, 0.5833, 0.8333, 0.5833, 1.0, 0.625, 1.0, 0.5417, 0.8333, 0.5, 0.8333, 0.5, 1.0, 0.5417, 1.0, 0.4583, 0.8333, 0.4167, 0.8333, 0.4167, 1.0, 0.4583, 1.0, 0.375, 0.8333, 0.3333, 0.8333, 0.3333, 1.0, 0.375, 1.0, 0.2917, 0.8333, 0.25, 0.8333, 0.25, 1.0, 0.2917, 1.0, 0.2083, 0.8333, 0.1667, 0.8333, 0.1667, 1.0, 0.2083, 1.0, 0.125, 0.8333, 0.08333, 0.8333, 0.08333, 1.0, 0.125, 1.0, 0.04167, 0.8333, 7.451e-08, 0.8333, 7.451e-08, 1.0, 0.04167, 1.0, 0.4583, 0.8333, 0.9167, 0.8333, 0.9167, 1.0, 0.4583, 1.0, 0.75, 0.8333, 0.7061, 0.8333, 0.7061, 1.0, 0.75, 1.0, 0.6667, 1.0, 0.7061, 1.0, 0.7061, 1.0, 0.6667, 1.0, 0.75, 0.5, 0.7061, 0.5, 0.7061, 0.5, 0.75, 0.5, 7.451e-08, 0.5, 7.451e-08, 1.0, 7.451e-08, 1.0, 7.451e-08, 0.5, 0.75, 1.0, 0.7917, 1.0, 0.7917, 1.0, 0.75, 1.0, 0.8333, 0.5, 0.7917, 0.5, 0.7917, 0.5, 0.8333, 0.5, 0.8333, 0.8333, 0.7917, 0.8333, 0.7917, 1.0, 0.8333, 1.0, 0.125, 0.5, 0.1667, 0.5, 0.1667, 0.5, 0.125, 0.5, 0.8333, 1.0, 0.875, 1.0, 0.875, 1.0, 0.8333, 1.0, 0.9167, 0.5, 0.875, 0.5, 0.875, 0.5, 0.9167, 0.5, 0.9167, 0.8333, 0.875, 0.8333, 0.875, 1.0, 0.9167, 1.0, 0.5417, 0.5, 0.5833, 0.5, 0.5833, 0.5, 0.5417, 0.5, 7.451e-08, 0.8333, 0.4583, 0.8333, 0.4583, 1.0, 7.451e-08, 1.0, 0.9167, 1.0, 0.9583, 1.0, 0.9583, 1.0, 0.9167, 1.0, 1.0, 0.5, 0.9583, 0.5, 0.9583, 0.5, 1.0, 0.5, 0.5833, 0.5, 0.5833, 1.0, 0.5833, 1.0, 0.5833, 0.5, 0.08333, 0.8333, 0.04167, 0.8333, 0.04167, 1.0, 0.08333, 1.0, 7.451e-08, 1.0, 0.04167, 1.0, 0.04167, 1.0, 7.451e-08, 1.0, 0.08333, 0.5, 0.04167, 0.5, 0.04167, 0.5, 0.08333, 0.5, 1.0, 1.0, 0.9583, 1.0, 0.9583, 1.0, 1.0, 1.0, 0.1667, 0.8333, 0.125, 0.8333, 0.125, 1.0, 0.1667, 1.0, 0.08333, 1.0, 0.125, 1.0, 0.125, 1.0, 0.08333, 1.0, 0.1667, 0.5, 0.125, 0.5, 0.125, 0.5, 0.1667, 0.5, 0.04167, 1.0, 0.04167, 0.5, 0.04167, 0.5, 0.04167, 1.0, 0.25, 0.8333, 0.2083, 0.8333, 0.2083, 1.0, 0.25, 1.0, 0.1667, 1.0, 0.2083, 1.0, 0.2083, 1.0, 0.1667, 1.0, 0.25, 0.5, 0.2083, 0.5, 0.2083, 0.5, 0.25, 0.5, 0.4583, 1.0, 0.4583, 0.5, 0.4583, 0.5, 0.4583, 1.0, 0.3333, 0.8333, 0.2917, 0.8333, 0.2917, 1.0, 0.3333, 1.0, 0.25, 1.0, 0.2917, 1.0, 0.2917, 1.0, 0.25, 1.0, 0.3333, 0.5, 0.2917, 0.5, 0.2917, 0.5, 0.3333, 0.5, 0.6667, 1.0, 0.625, 1.0, 0.625, 1.0, 0.6667, 1.0, 0.4167, 0.8333, 0.375, 0.8333, 0.375, 1.0, 0.4167, 1.0, 0.3333, 1.0, 0.375, 1.0, 0.375, 1.0, 0.3333, 1.0, 0.4167, 0.5, 0.375, 0.5, 0.375, 0.5, 0.4167, 0.5, 0.25, 0.5, 0.25, 1.0, 0.25, 1.0, 0.25, 0.5, 0.5, 0.8333, 0.4583, 0.8333, 0.4583, 1.0, 0.5, 1.0, 0.4167, 1.0, 0.4583, 1.0, 0.4583, 1.0, 0.4167, 1.0, 0.5, 0.5, 0.4583, 0.5, 0.4583, 0.5, 0.5, 0.5, 0.9583, 0.5, 1.0, 0.5, 1.0, 0.5, 0.9583, 0.5, 0.5833, 0.8333, 0.5417, 0.8333, 0.5417, 1.0, 0.5833, 1.0, 0.5, 1.0, 0.5417, 1.0, 0.5417, 1.0, 0.5, 1.0, 0.5833, 0.5, 0.5417, 0.5, 0.5417, 0.5, 0.5833, 0.5, 0.3333, 1.0, 0.2917, 1.0, 0.2917, 1.0, 0.3333, 1.0, 0.6667, 0.8333, 0.625, 0.8333, 0.625, 1.0, 0.6667, 1.0, 0.6667, 0.5, 0.625, 0.5, 0.625, 0.5, 0.6667, 0.5, 0.5833, 1.0, 0.625, 1.0, 0.625, 1.0, 0.5833, 1.0, 0.375, 0.5, 0.4167, 0.5, 0.4167, 0.5, 0.375, 0.5, 0.75, 0.5, 0.75, 1.0, 0.7061, 1.0, 0.7061, 0.5, 0.8333, 0.5, 0.8333, 1.0, 0.7917, 1.0, 0.7917, 0.5, 0.9167, 0.5, 0.9167, 1.0, 0.875, 1.0, 0.875, 0.5, 1.0, 0.5, 1.0, 1.0, 0.9583, 1.0, 0.9583, 0.5, 0.08333, 0.5, 0.08333, 1.0, 0.04167, 1.0, 0.04167, 0.5, 0.1667, 0.5, 0.1667, 1.0, 0.125, 1.0, 0.125, 0.5, 0.25, 0.5, 0.25, 1.0, 0.2083, 1.0, 0.2083, 0.5, 0.3333, 0.5, 0.3333, 1.0, 0.2917, 1.0, 0.2917, 0.5, 0.4167, 0.5, 0.4167, 1.0, 0.375, 1.0, 0.375, 0.5, 0.5, 0.5, 0.5, 1.0, 0.4583, 1.0, 0.4583, 0.5, 0.5833, 0.5, 0.5833, 1.0, 0.5417, 1.0, 0.5417, 0.5, 0.6667, 0.5, 0.6667, 1.0, 0.625, 1.0, 0.625, 0.5, 0.7061, 0.5, 0.75, 0.5, 0.75, 0.5, 0.7061, 0.5, 0.25, 1.0, 0.2083, 1.0, 0.2083, 1.0, 0.25, 1.0, 0.9167, 0.5, 0.9167, 1.0, 0.9167, 1.0, 0.9167, 0.5, 0.1667, 0.5, 0.1667, 1.0, 0.1667, 1.0, 0.1667, 0.5, 0.625, 1.0, 0.625, 0.5, 0.625, 0.5, 0.625, 1.0, 0.2083, 1.0, 0.2083, 0.5, 0.2083, 0.5, 0.2083, 1.0, 0.5833, 1.0, 0.5417, 1.0, 0.5417, 1.0, 0.5833, 1.0, 0.7917, 1.0, 0.7917, 0.5, 0.7917, 0.5, 0.7917, 1.0, 0.2917, 0.5, 0.3333, 0.5, 0.3333, 0.5, 0.2917, 0.5, 0.5, 0.5, 0.5, 1.0, 0.5, 1.0, 0.5, 0.5, 0.875, 0.5, 0.9167, 0.5, 0.9167, 0.5, 0.875, 0.5, 0.9167, 1.0, 0.875, 1.0, 0.875, 1.0, 0.9167, 1.0, 0.1667, 1.0, 0.125, 1.0, 0.125, 1.0, 0.1667, 1.0, 0.8333, 0.5, 0.8333, 1.0, 0.8333, 1.0, 0.8333, 0.5, 0.375, 1.0, 0.375, 0.5, 0.375, 0.5, 0.375, 1.0, 0.08333, 0.5, 0.08333, 1.0, 0.08333, 1.0, 0.08333, 0.5, 0.9583, 1.0, 0.9583, 0.5, 0.9583, 0.5, 0.9583, 1.0, 0.5, 1.0, 0.4583, 1.0, 0.4583, 1.0, 0.5, 1.0, 0.4583, 0.5, 0.5, 0.5, 0.5, 0.5, 0.4583, 0.5, 0.04167, 0.5, 0.08333, 0.5, 0.08333, 0.5, 0.04167, 0.5, 0.4167, 0.5, 0.4167, 1.0, 0.4167, 1.0, 0.4167, 0.5, 0.8333, 1.0, 0.7917, 1.0, 0.7917, 1.0, 0.8333, 1.0, 0.08333, 1.0, 0.04167, 1.0, 0.04167, 1.0, 0.08333, 1.0, 0.5417, 1.0, 0.5417, 0.5, 0.5417, 0.5, 0.5417, 1.0, 0.125, 1.0, 0.125, 0.5, 0.125, 0.5, 0.125, 1.0, 0.75, 0.5, 0.75, 1.0, 0.75, 1.0, 0.75, 0.5, 0.7061, 1.0, 0.7061, 0.5, 0.7061, 0.5, 0.7061, 1.0, 0.4167, 1.0, 0.375, 1.0, 0.375, 1.0, 0.4167, 1.0, 0.625, 0.5, 0.6667, 0.5, 0.6667, 0.5, 0.625, 0.5, 0.2083, 0.5, 0.25, 0.5, 0.25, 0.5, 0.2083, 0.5, 0.7917, 0.5, 0.8333, 0.5, 0.8333, 0.5, 0.7917, 0.5, 0.3333, 0.5, 0.3333, 1.0, 0.3333, 1.0, 0.3333, 0.5, 0.75, 1.0, 0.7061, 1.0, 0.7061, 1.0, 0.75, 1.0, 0.2917, 1.0, 0.2917, 0.5, 0.2917, 0.5, 0.2917, 1.0, 0.875, 1.0, 0.875, 0.5, 0.875, 0.5, 0.875, 1.0, 0.6667, 0.5, 0.6667, 1.0, 0.6667, 1.0, 0.6667, 0.5, 0.6667, 0.5, 0.625, 0.5, 0.625, 0.6667, 0.6667, 0.6667, 0.6667, 0.6667, 0.625, 0.6667, 0.625, 0.8333, 0.6667, 0.8333, 0.5833, 0.5, 0.5417, 0.5, 0.5417, 0.6667, 0.5833, 0.6667, 0.5833, 0.6667, 0.5417, 0.6667, 0.5417, 0.8333, 0.5833, 0.8333, 0.5, 0.5, 0.4583, 0.5, 0.4583, 0.6667, 0.5, 0.6667, 0.5, 0.8333, 0.5417, 0.8333, 0.5417, 0.8333, 0.5, 0.8333, 0.4167, 0.5, 0.375, 0.5, 0.375, 0.6667, 0.4167, 0.6667, 0.4167, 0.6667, 0.375, 0.6667, 0.375, 0.8333, 0.4167, 0.8333, 0.3333, 0.5, 0.2917, 0.5, 0.2917, 0.6667, 0.3333, 0.6667, 0.3333, 0.6667, 0.2917, 0.6667, 0.2917, 0.8333, 0.3333, 0.8333, 0.25, 0.5, 0.2083, 0.5, 0.2083, 0.6667, 0.25, 0.6667, 0.25, 0.8333, 0.2917, 0.8333, 0.2917, 0.8333, 0.25, 0.8333, 0.1667, 0.5, 0.125, 0.5, 0.125, 0.6667, 0.1667, 0.6667, 0.1667, 0.6667, 0.125, 0.6667, 0.125, 0.8333, 0.1667, 0.8333, 0.08333, 0.5, 0.04167, 0.5, 0.04167, 0.6667, 0.08333, 0.6667, 0.08333, 0.6667, 0.04167, 0.6667, 0.04167, 0.8333, 0.08333, 0.8333, 7.451e-08, 0.5, 0.4583, 0.5, 0.4583, 0.6667, 7.451e-08, 0.6667, 7.451e-08, 0.6667, 0.4583, 0.6667, 0.4583, 0.8333, 7.451e-08, 0.8333, 0.9167, 0.5, 0.875, 0.5, 0.875, 0.6667, 0.9167, 0.6667, 0.9167, 0.6667, 0.875, 0.6667, 0.875, 0.8333, 0.9167, 0.8333, 0.8333, 0.5, 0.7917, 0.5, 0.7917, 0.6667, 0.8333, 0.6667, 0.8333, 0.6667, 0.7917, 0.6667, 0.7917, 0.8333, 0.8333, 0.8333, 0.75, 0.5, 0.7061, 0.5, 0.7061, 0.6667, 0.75, 0.6667, 0.75, 0.6667, 0.7061, 0.6667, 0.7061, 0.8333, 0.75, 0.8333, 0.4583, 0.5, 0.9167, 0.5, 0.9167, 0.6667, 0.4583, 0.6667, 0.4583, 0.6667, 0.9167, 0.6667, 0.9167, 0.8333, 0.4583, 0.8333, 0.04167, 0.5, 7.451e-08, 0.5, 7.451e-08, 0.6667, 0.04167, 0.6667, 0.04167, 0.6667, 7.451e-08, 0.6667, 7.451e-08, 0.8333, 0.04167, 0.8333, 0.125, 0.5, 0.08333, 0.5, 0.08333, 0.6667, 0.125, 0.6667, 0.125, 0.6667, 0.08333, 0.6667, 0.08333, 0.8333, 0.125, 0.8333, 0.2083, 0.5, 0.1667, 0.5, 0.1667, 0.6667, 0.2083, 0.6667, 0.2083, 0.6667, 0.1667, 0.6667, 0.1667, 0.8333, 0.2083, 0.8333, 0.2917, 0.5, 0.25, 0.5, 0.25, 0.6667, 0.2917, 0.6667, 0.2917, 0.8333, 0.2917, 0.6667, 0.2917, 0.6667, 0.2917, 0.8333, 0.375, 0.5, 0.3333, 0.5, 0.3333, 0.6667, 0.375, 0.6667, 0.375, 0.6667, 0.3333, 0.6667, 0.3333, 0.8333, 0.375, 0.8333, 0.4583, 0.5, 0.4167, 0.5, 0.4167, 0.6667, 0.4583, 0.6667, 0.4583, 0.6667, 0.4167, 0.6667, 0.4167, 0.8333, 0.4583, 0.8333, 0.5417, 0.5, 0.5, 0.5, 0.5, 0.6667, 0.5417, 0.6667, 0.5417, 0.8333, 0.5417, 0.6667, 0.5417, 0.6667, 0.5417, 0.8333, 0.625, 0.5, 0.5833, 0.5, 0.5833, 0.6667, 0.625, 0.6667, 0.625, 0.6667, 0.5833, 0.6667, 0.5833, 0.8333, 0.625, 0.8333, 0.7061, 0.5, 0.6667, 0.5, 0.6667, 0.6667, 0.7061, 0.6667, 0.7061, 0.6667, 0.6667, 0.6667, 0.6667, 0.8333, 0.7061, 0.8333, 0.875, 0.5, 0.8333, 0.5, 0.8333, 0.6667, 0.875, 0.6667, 0.875, 0.6667, 0.8333, 0.6667, 0.8333, 0.8333, 0.875, 0.8333, 0.7917, 0.5, 0.75, 0.5, 0.75, 0.6667, 0.7917, 0.6667, 0.7917, 0.6667, 0.75, 0.6667, 0.75, 0.8333, 0.7917, 0.8333, 0.25, 0.6667, 0.2083, 0.6667, 0.2083, 0.8333, 0.25, 0.8333, 0.2917, 0.6667, 0.25, 0.6667, 0.25, 0.8333, 0.2917, 0.8333, 0.2083, 0.6667, 0.2083, 0.8333, 0.2083, 0.8333, 0.2083, 0.6667, 0.2083, 0.8333, 0.25, 0.8333, 0.25, 0.8333, 0.2083, 0.8333, 0.2917, 0.6667, 0.25, 0.6667, 0.25, 0.6667, 0.2917, 0.6667, 0.25, 0.6667, 0.2083, 0.6667, 0.2083, 0.6667, 0.25, 0.6667, 0.5, 0.6667, 0.4583, 0.6667, 0.4583, 0.8333, 0.5, 0.8333, 0.5417, 0.6667, 0.5, 0.6667, 0.5, 0.8333, 0.5417, 0.8333, 0.4583, 0.6667, 0.4583, 0.8333, 0.4583, 0.8333, 0.4583, 0.6667, 0.5, 0.6667, 0.4583, 0.6667, 0.4583, 0.6667, 0.5, 0.6667, 0.5417, 0.6667, 0.5, 0.6667, 0.5, 0.6667, 0.5417, 0.6667, 0.4583, 0.8333, 0.5, 0.8333, 0.5, 0.8333, 0.4583, 0.8333])
me_cylinder_003.materials.append(mat_material_001)
me_cylinder_003.use_remesh_fix_poles = True
me_cylinder_003.use_remesh_preserve_attributes = False
me_cylinder_003.use_mirror_vertex_groups = False
me_cylinder_003.update()
me_cylinder_004 = bpy.data.meshes.new('Cylinder.004')
me_cylinder_004.from_pydata([(9.609, 7.303, -12.33), (10.65, 7.303, 0.5384), (9.609, -1.076, -12.33), (10.65, -2.695, 0.5384), (-1.167, 7.303, -12.33), (-2.212, 7.303, 0.5384), (-1.167, -1.076, -12.33), (-2.212, -2.695, 0.5384), (9.837, -2.592, -0.2793), (8.925, -1.178, -11.51), (-0.4821, -1.178, -11.51), (-1.395, -2.592, -0.2793), (9.837, -1.331, -0.2793), (-1.395, -1.331, -0.2793), (8.795, -2.09, -3.397), (8.212, -2.09, -1.99), (6.806, -2.09, -1.408), (5.399, -2.09, -1.99), (4.816, -2.09, -3.397), (5.399, -2.09, -4.803), (6.806, -2.09, -5.386), (8.212, -2.09, -4.803), (6.806, -1.261, -5.386), (5.399, -1.269, -4.803), (8.212, -1.269, -4.803), (6.806, -1.315, -1.408), (5.399, -1.307, -1.99), (8.212, -1.307, -1.99), (8.795, -1.288, -3.397), (4.816, -1.288, -3.397), (8.795, -2.09, -8.128), (8.212, -2.09, -6.721), (6.806, -2.09, -6.139), (5.399, -2.09, -6.721), (4.816, -2.09, -8.128), (5.399, -2.09, -9.534), (6.806, -2.09, -10.12), (8.212, -2.09, -9.534), (8.228, -1.206, -9.497), (7.11, -1.25, -6.265), (8.212, -1.243, -6.721), (8.795, -1.224, -8.128), (6.806, -1.197, -10.12), (8.212, -1.205, -9.534), (5.399, -1.205, -9.534), (4.816, -1.224, -8.128), (6.806, -1.251, -6.139), (5.399, -1.243, -6.721), (1.467, -1.775, -4.478), (1.541, -1.775, -4.755), (1.744, -1.775, -4.957), (2.021, -1.775, -5.032), (2.297, -1.775, -4.957), (2.5, -1.775, -4.755), (2.574, -1.775, -4.478), (2.5, -1.775, -4.201), (2.297, -1.775, -3.998), (2.021, -1.775, -3.924), (1.744, -1.775, -3.998), (1.541, -1.775, -4.201), (1.467, -2.158, -4.598), (1.541, -1.976, -4.807), (1.744, -1.842, -4.959), (2.021, -1.793, -5.015), (2.297, -1.842, -4.959), (2.5, -1.976, -4.807), (2.574, -2.158, -4.598), (2.5, -2.34, -4.39), (2.297, -2.473, -4.237), (2.021, -2.522, -4.181), (1.744, -2.473, -4.237), (1.541, -2.34, -4.39), (1.467, -2.32, -5.042), (1.541, -2.043, -5.039), (1.744, -1.841, -5.036), (2.021, -1.766, -5.035), (2.297, -1.841, -5.036), (2.5, -2.043, -5.039), (2.574, -2.32, -5.042), (2.5, -2.597, -5.045), (2.297, -2.799, -5.048), (2.021, -2.874, -5.048), (1.744, -2.799, -5.048), (1.541, -2.597, -5.045), (1.467, -2.275, -8.889), (1.541, -1.998, -8.885), (1.744, -1.795, -8.883), (2.021, -1.721, -8.882), (2.297, -1.795, -8.883), (2.5, -1.998, -8.885), (2.574, -2.275, -8.889), (2.5, -2.552, -8.892), (2.297, -2.754, -8.894), (2.021, -2.828, -8.895), (1.744, -2.754, -8.894), (1.541, -2.552, -8.892), (1.467, -2.144, -9.271), (1.541, -1.941, -9.083), (1.744, -1.792, -8.945), (2.021, -1.738, -8.895), (2.297, -1.792, -8.945), (2.5, -1.941, -9.083), (2.574, -2.144, -9.271), (2.5, -2.347, -9.459), (2.297, -2.496, -9.596), (2.021, -2.551, -9.647), (1.744, -2.496, -9.596), (1.541, -2.347, -9.459), (1.467, -1.724, -9.453), (1.541, -1.715, -9.176), (1.744, -1.708, -8.973), (2.021, -1.706, -8.899), (2.297, -1.708, -8.973), (2.5, -1.715, -9.176), (2.574, -1.724, -9.453), (2.5, -1.733, -9.729), (2.297, -1.74, -9.932), (2.021, -1.743, -10.01), (1.744, -1.74, -9.932), (1.541, -1.733, -9.729), (1.541, -1.277, -4.201), (1.467, -1.274, -4.478), (2.021, -1.199, -10.01), (2.297, -1.2, -9.931), (2.574, -1.206, -9.452), (2.5, -1.21, -9.175), (1.744, -1.213, -8.972), (2.021, -1.214, -8.898), (1.744, -1.2, -9.931), (2.5, -1.203, -9.728), (2.297, -1.213, -8.972), (1.541, -1.203, -9.728), (1.467, -1.206, -9.452), (1.541, -1.21, -9.175), (1.541, -1.27, -4.755), (2.021, -1.266, -5.032), (2.297, -1.267, -4.957), (1.744, -1.267, -4.957), (2.021, -1.281, -3.924), (2.297, -1.28, -3.998), (1.744, -1.28, -3.998), (2.5, -1.277, -4.201), (2.5, -1.27, -4.755), (2.574, -1.274, -4.478), (9.609, 2.446, -12.33), (9.609, 3.783, -12.33), (10.65, 3.543, 0.5384), (10.65, 1.947, 0.5384), (-1.167, 3.783, -12.33), (-1.167, 2.446, -12.33), (-2.212, 1.947, 0.5384), (-2.212, 3.543, 0.5384), (-1.767, 3.783, -12.38), (-1.767, 2.446, -12.38), (-2.812, 1.947, 0.4896), (-2.812, 3.543, 0.4896), (10.06, 2.446, -12.37), (10.06, 3.783, -12.37), (11.11, 3.543, 0.5015), (11.11, 1.947, 0.5015), (10.65, 3.543, 0.8071), (10.65, 1.947, 0.8071), (-2.212, 1.947, 0.8071), (-2.212, 3.543, 0.8071), (-2.812, 1.947, 0.7584), (-2.812, 3.543, 0.7584), (11.11, 3.543, 0.7702), (11.11, 1.947, 0.7702), (0.0, 1.0, 1.0), (0.5878, 0.809, 1.0), (0.9511, 0.309, 1.0), (0.9511, -0.309, 1.0), (0.5878, -0.809, 1.0), (-8.742e-08, -1.0, 1.0), (-0.5878, -0.809, 1.0), (-0.9511, -0.309, 1.0), (-0.9511, 0.309, 1.0), (-0.5878, 0.809, 1.0), (-0.9511, -0.309, 0.5384), (-0.9511, 0.309, 0.5384), (-0.5878, -0.809, 0.5384), (-0.5878, 0.809, 0.5384), (0.9511, 0.309, 0.5384), (0.9511, -0.309, 0.5384), (0.5878, -0.809, 0.5384), (0.5878, 0.809, 0.5384), (-8.742e-08, -1.0, 0.5384), (0.0, 1.0, 0.5384)], [], [(144, 147, 3, 2), (3, 7, 11, 8), (148, 151, 5, 4), (4, 5, 1, 0), (145, 148, 4, 0), (151, 146, 1, 5), (8, 11, 13, 12), (2, 3, 8, 9), (7, 6, 10, 11), (6, 2, 9, 10), (10, 13, 11), (8, 12, 9), (14, 15, 16, 17, 18, 19, 20, 21), (15, 14, 28, 27), (25, 16, 15, 27), (26, 17, 16, 25), (29, 18, 17, 26), (23, 19, 18, 29), (20, 19, 23, 22), (21, 20, 22, 24), (14, 21, 24, 28), (30, 31, 32, 33, 34, 35, 36, 37), (9, 12, 27, 28, 24, 22, 39, 40, 41, 38), (31, 30, 41, 40), (46, 32, 31, 40, 39), (47, 33, 32, 46), (45, 34, 33, 47), (44, 35, 34, 45), (36, 35, 44, 42), (37, 36, 42, 43), (30, 37, 43, 38, 41), (52, 64, 63, 51), (63, 75, 74, 62), (48, 60, 71, 59), (49, 61, 60, 48), (51, 63, 62, 50), (59, 71, 70, 58), (50, 62, 61, 49), (58, 70, 69, 57), (57, 69, 68, 56), (56, 68, 67, 55), (55, 67, 66, 54), (54, 66, 65, 53), (53, 65, 64, 52), (75, 87, 86, 74), (70, 82, 81, 69), (67, 79, 78, 66), (64, 76, 75, 63), (71, 83, 82, 70), (61, 73, 72, 60), (68, 80, 79, 67), (65, 77, 76, 64), (60, 72, 83, 71), (62, 74, 73, 61), (69, 81, 80, 68), (66, 78, 77, 65), (90, 102, 101, 89), (82, 94, 93, 81), (79, 91, 90, 78), (76, 88, 87, 75), (83, 95, 94, 82), (73, 85, 84, 72), (80, 92, 91, 79), (77, 89, 88, 76), (72, 84, 95, 83), (74, 86, 85, 73), (81, 93, 92, 80), (78, 90, 89, 77), (102, 114, 113, 101), (87, 99, 98, 86), (94, 106, 105, 93), (91, 103, 102, 90), (88, 100, 99, 87), (95, 107, 106, 94), (85, 97, 96, 84), (92, 104, 103, 91), (89, 101, 100, 88), (84, 96, 107, 95), (86, 98, 97, 85), (93, 105, 104, 92), (99, 111, 110, 98), (106, 118, 117, 105), (103, 115, 114, 102), (100, 112, 111, 99), (107, 119, 118, 106), (97, 109, 108, 96), (104, 116, 115, 103), (101, 113, 112, 100), (96, 108, 119, 107), (98, 110, 109, 97), (105, 117, 116, 104), (43, 42, 44, 45, 125, 124, 129, 123, 122, 128, 131, 132, 133, 126, 127, 135, 137, 134, 121, 120, 140, 138, 139, 141, 29, 26, 25, 27, 12, 13, 10, 9, 38), (141, 143, 142, 136, 135, 127, 130, 125, 45, 47, 46, 39, 22, 23, 29), (121, 134, 49, 48), (134, 137, 50, 49), (137, 135, 51, 50), (135, 136, 52, 51), (136, 142, 53, 52), (142, 143, 54, 53), (143, 141, 55, 54), (141, 139, 56, 55), (139, 138, 57, 56), (138, 140, 58, 57), (140, 120, 59, 58), (120, 121, 48, 59), (122, 123, 116, 117), (124, 125, 113, 114), (127, 126, 110, 111), (128, 122, 117, 118), (129, 124, 114, 115), (130, 127, 111, 112), (131, 128, 118, 119), (133, 132, 108, 109), (123, 129, 115, 116), (125, 130, 112, 113), (132, 131, 119, 108), (126, 133, 109, 110), (159, 167, 161, 147), (2, 6, 149, 144), (144, 149, 148, 145), (6, 7, 150, 149), (150, 162, 164, 154), (0, 1, 146, 145), (151, 163, 160, 146), (153, 154, 155, 152), (149, 153, 152, 148), (150, 154, 153, 149), (148, 152, 155, 151), (157, 158, 159, 156), (146, 158, 157, 145), (145, 157, 156, 144), (144, 156, 159, 147), (162, 161, 160, 163), (163, 165, 164, 162), (161, 167, 166, 160), (158, 166, 167, 159), (155, 165, 163, 151), (147, 161, 162, 150), (146, 160, 166, 158), (154, 164, 165, 155), (169, 168, 177, 176, 175, 174, 173, 172, 171, 170), (180, 7, 3, 147, 150, 181, 187, 185, 182, 183, 184, 186), (181, 150, 7, 180, 178, 179), (187, 168, 169, 185), (185, 169, 170, 182), (182, 170, 171, 183), (183, 171, 172, 184), (184, 172, 173, 186), (186, 173, 174, 180), (180, 174, 175, 178), (178, 175, 176, 179), (179, 176, 177, 181), (181, 177, 168, 187)])
me_cylinder_004.polygons.foreach_set('material_index', [0, 0, 0, 0, 0, 0, 0, 0, 0, 0, 0, 0, 0, 0, 0, 0, 0, 0, 0, 0, 0, 0, 1, 0, 0, 0, 0, 0, 0, 0, 0, 0, 0, 0, 0, 0, 0, 0, 0, 0, 0, 0, 0, 0, 0, 0, 0, 0, 0, 0, 0, 0, 0, 0, 0, 0, 0, 0, 0, 0, 0, 0, 0, 0, 0, 0, 0, 0, 0, 0, 0, 0, 0, 0, 0, 0, 0, 0, 0, 0, 0, 0, 0, 0, 0, 0, 0, 0, 0, 0, 0, 1, 1, 0, 0, 0, 0, 0, 0, 0, 0, 0, 0, 0, 0, 0, 0, 0, 0, 0, 0, 0, 0, 0, 0, 0, 0, 0, 0, 0, 0, 0, 0, 0, 0, 0, 0, 0, 0, 0, 0, 0, 0, 0, 0, 0, 0, 0, 0, 0, 0, 0, 0, 0, 0, 0, 0, 0, 0, 0, 0, 0, 0])
_uv = me_cylinder_004.uv_layers.new(name='UVMap')
_uv.uv.foreach_set('vector', [0.375, 0.1607, 0.625, 0.1607, 0.625, 0.25, 0.375, 0.25, 0.875, 0.5, 0.625, 0.5, 0.625, 0.5, 0.875, 0.5, 0.375, 0.6727, 0.625, 0.6727, 0.625, 0.75, 0.375, 0.75, 0.375, 0.75, 0.625, 0.75, 0.625, 1.0, 0.375, 1.0, 0.125, 0.6727, 0.375, 0.6727, 0.375, 0.75, 0.125, 0.75, 0.625, 0.6727, 0.875, 0.6727, 0.875, 0.75, 0.625, 0.75, 0.875, 0.5, 0.625, 0.5, 0.625, 0.5, 0.875, 0.5, 0.375, 0.25, 0.625, 0.25, 0.625, 0.25, 0.375, 0.25, 0.625, 0.5, 0.375, 0.5, 0.375, 0.5, 0.625, 0.5, 0.375, 0.5, 0.125, 0.5, 0.125, 0.5, 0.375, 0.5, 0.375, 0.5, 0.625, 0.5, 0.625, 0.5, 0.875, 0.5, 0.875, 0.5, 0.375, 0.25, 0.75, 0.49, 0.9197, 0.4197, 0.99, 0.25, 0.9197, 0.08029, 0.75, 0.01, 0.5803, 0.08029, 0.51, 0.25, 0.5803, 0.4197, 0.875, 0.5, 1.0, 0.5, 1.0, 0.6008, 0.875, 0.5984, 0.75, 0.5974, 0.75, 0.5, 0.875, 0.5, 0.875, 0.5984, 0.625, 0.5984, 0.625, 0.5, 0.75, 0.5, 0.75, 0.5974, 0.5, 0.6008, 0.5, 0.5, 0.625, 0.5, 0.625, 0.5984, 0.375, 0.6032, 0.375, 0.5, 0.5, 0.5, 0.5, 0.6008, 0.25, 0.5, 0.375, 0.5, 0.375, 0.6032, 0.25, 0.6041, 0.125, 0.5, 0.25, 0.5, 0.25, 0.6041, 0.125, 0.6032, 0.0, 0.5, 0.125, 0.5, 0.125, 0.6032, 0.0, 0.6008, 0.75, 0.49, 0.9197, 0.4197, 0.99, 0.25, 0.9197, 0.08029, 0.75, 0.01, 0.5803, 0.08029, 0.51, 0.25, 0.5803, 0.4197, 0.375, 0.25, 0.875, 0.5, 0.7726, 0.47, 0.7242, 0.4373, 0.6564, 0.4121, 0.6135, 0.4151, 0.5793, 0.3914, 0.5738, 0.3686, 0.5203, 0.3297, 0.4534, 0.3043, 0.875, 0.5, 1.0, 0.5, 1.0, 0.6088, 0.875, 0.6064, 0.75, 0.6054, 0.75, 0.5, 0.875, 0.5, 0.875, 0.6064, 0.777, 0.6056, 0.625, 0.6064, 0.625, 0.5, 0.75, 0.5, 0.75, 0.6054, 0.5, 0.6088, 0.5, 0.5, 0.625, 0.5, 0.625, 0.6064, 0.375, 0.6112, 0.375, 0.5, 0.5, 0.5, 0.5, 0.6088, 0.25, 0.5, 0.375, 0.5, 0.375, 0.6112, 0.25, 0.6122, 0.125, 0.5, 0.25, 0.5, 0.25, 0.6122, 0.125, 0.6112, 0.0, 0.5, 0.125, 0.5, 0.125, 0.6112, 0.1216, 0.6111, 0.0, 0.6088, 0.6667, 1.0, 0.6667, 1.0, 0.75, 1.0, 0.75, 1.0, 0.75, 1.0, 0.75, 1.0, 0.8333, 1.0, 0.8333, 1.0, 7.451e-08, 1.0, 7.451e-08, 1.0, 0.08333, 1.0, 0.08333, 1.0, 0.9167, 1.0, 0.9167, 1.0, 1.0, 1.0, 1.0, 1.0, 0.75, 1.0, 0.75, 1.0, 0.8333, 1.0, 0.8333, 1.0, 0.08333, 1.0, 0.08333, 1.0, 0.1667, 1.0, 0.1667, 1.0, 0.8333, 1.0, 0.8333, 1.0, 0.9167, 1.0, 0.9167, 1.0, 0.1667, 1.0, 0.1667, 1.0, 0.25, 1.0, 0.25, 1.0, 0.25, 1.0, 0.25, 1.0, 0.3333, 1.0, 0.3333, 1.0, 0.3333, 1.0, 0.3333, 1.0, 0.4167, 1.0, 0.4167, 1.0, 0.4167, 1.0, 0.4167, 1.0, 0.5, 1.0, 0.5, 1.0, 0.5, 1.0, 0.5, 1.0, 0.5833, 1.0, 0.5833, 1.0, 0.5833, 1.0, 0.5833, 1.0, 0.6667, 1.0, 0.6667, 1.0, 0.75, 1.0, 0.75, 1.0, 0.8333, 1.0, 0.8333, 1.0, 0.1667, 1.0, 0.1667, 1.0, 0.25, 1.0, 0.25, 1.0, 0.4167, 1.0, 0.4167, 1.0, 0.5, 1.0, 0.5, 1.0, 0.6667, 1.0, 0.6667, 1.0, 0.75, 1.0, 0.75, 1.0, 0.08333, 1.0, 0.08333, 1.0, 0.1667, 1.0, 0.1667, 1.0, 0.9167, 1.0, 0.9167, 1.0, 1.0, 1.0, 1.0, 1.0, 0.3333, 1.0, 0.3333, 1.0, 0.4167, 1.0, 0.4167, 1.0, 0.5833, 1.0, 0.5833, 1.0, 0.6667, 1.0, 0.6667, 1.0, 7.451e-08, 1.0, 7.451e-08, 1.0, 0.08333, 1.0, 0.08333, 1.0, 0.8333, 1.0, 0.8333, 1.0, 0.9167, 1.0, 0.9167, 1.0, 0.25, 1.0, 0.25, 1.0, 0.3333, 1.0, 0.3333, 1.0, 0.5, 1.0, 0.5, 1.0, 0.5833, 1.0, 0.5833, 1.0, 0.5, 1.0, 0.5, 1.0, 0.5833, 1.0, 0.5833, 1.0, 0.1667, 1.0, 0.1667, 1.0, 0.25, 1.0, 0.25, 1.0, 0.4167, 1.0, 0.4167, 1.0, 0.5, 1.0, 0.5, 1.0, 0.6667, 1.0, 0.6667, 1.0, 0.75, 1.0, 0.75, 1.0, 0.08333, 1.0, 0.08333, 1.0, 0.1667, 1.0, 0.1667, 1.0, 0.9167, 1.0, 0.9167, 1.0, 1.0, 1.0, 1.0, 1.0, 0.3333, 1.0, 0.3333, 1.0, 0.4167, 1.0, 0.4167, 1.0, 0.5833, 1.0, 0.5833, 1.0, 0.6667, 1.0, 0.6667, 1.0, 7.451e-08, 1.0, 7.451e-08, 1.0, 0.08333, 1.0, 0.08333, 1.0, 0.8333, 1.0, 0.8333, 1.0, 0.9167, 1.0, 0.9167, 1.0, 0.25, 1.0, 0.25, 1.0, 0.3333, 1.0, 0.3333, 1.0, 0.5, 1.0, 0.5, 1.0, 0.5833, 1.0, 0.5833, 1.0, 0.5, 1.0, 0.5, 1.0, 0.5833, 1.0, 0.5833, 1.0, 0.75, 1.0, 0.75, 1.0, 0.8333, 1.0, 0.8333, 1.0, 0.1667, 1.0, 0.1667, 1.0, 0.25, 1.0, 0.25, 1.0, 0.4167, 1.0, 0.4167, 1.0, 0.5, 1.0, 0.5, 1.0, 0.6667, 1.0, 0.6667, 1.0, 0.75, 1.0, 0.75, 1.0, 0.08333, 1.0, 0.08333, 1.0, 0.1667, 1.0, 0.1667, 1.0, 0.9167, 1.0, 0.9167, 1.0, 1.0, 1.0, 1.0, 1.0, 0.3333, 1.0, 0.3333, 1.0, 0.4167, 1.0, 0.4167, 1.0, 0.5833, 1.0, 0.5833, 1.0, 0.6667, 1.0, 0.6667, 1.0, 7.451e-08, 1.0, 7.451e-08, 1.0, 0.08333, 1.0, 0.08333, 1.0, 0.8333, 1.0, 0.8333, 1.0, 0.9167, 1.0, 0.9167, 1.0, 0.25, 1.0, 0.25, 1.0, 0.3333, 1.0, 0.3333, 1.0, 0.75, 1.0, 0.75, 1.0, 0.8333, 1.0, 0.8333, 1.0, 0.1667, 1.0, 0.1667, 1.0, 0.25, 1.0, 0.25, 1.0, 0.4167, 1.0, 0.4167, 1.0, 0.5, 1.0, 0.5, 1.0, 0.6667, 1.0, 0.6667, 1.0, 0.75, 1.0, 0.75, 1.0, 0.08333, 1.0, 0.08333, 1.0, 0.1667, 1.0, 0.1667, 1.0, 0.9167, 1.0, 0.9167, 1.0, 1.0, 1.0, 1.0, 1.0, 0.3333, 1.0, 0.3333, 1.0, 0.4167, 1.0, 0.4167, 1.0, 0.5833, 1.0, 0.5833, 1.0, 0.6667, 1.0, 0.6667, 1.0, 7.451e-08, 1.0, 7.451e-08, 1.0, 0.08333, 1.0, 0.08333, 1.0, 0.8333, 1.0, 0.8333, 1.0, 0.9167, 1.0, 0.9167, 1.0, 0.25, 1.0, 0.25, 1.0, 0.3333, 1.0, 0.3333, 1.0, 0.4518, 0.3038, 0.424, 0.3248, 0.4414, 0.3662, 0.4879, 0.3967, 0.4429, 0.4347, 0.435, 0.4312, 0.4267, 0.4313, 0.4205, 0.435, 0.4178, 0.4414, 0.4194, 0.4484, 0.4244, 0.454, 0.4317, 0.4567, 0.4394, 0.456, 0.4458, 0.4525, 0.4491, 0.4469, 0.5608, 0.4692, 0.5591, 0.4724, 0.562, 0.4753, 0.5687, 0.4773, 0.5776, 0.4781, 0.5866, 0.4777, 0.5933, 0.4762, 0.5957, 0.4737, 0.5928, 0.4707, 0.6564, 0.462, 0.7167, 0.4781, 0.7667, 0.4837, 0.7726, 0.47, 0.875, 0.5, 0.625, 0.5, 0.375, 0.5, 0.375, 0.25, 0.4534, 0.3043, 0.5928, 0.4707, 0.5854, 0.4679, 0.5759, 0.4665, 0.5669, 0.4669, 0.5608, 0.4692, 0.4491, 0.4469, 0.4481, 0.4404, 0.4429, 0.4347, 0.4879, 0.3967, 0.5435, 0.4072, 0.5817, 0.3987, 0.5793, 0.3914, 0.6135, 0.4151, 0.6161, 0.4388, 0.6564, 0.462, 1.0, 0.7736, 0.9167, 0.7719, 0.9167, 1.0, 1.0, 1.0, 0.9167, 0.7719, 0.8333, 0.7706, 0.8333, 1.0, 0.9167, 1.0, 0.8333, 0.7706, 0.75, 0.7702, 0.75, 1.0, 0.8333, 1.0, 0.75, 0.7702, 0.6667, 0.7706, 0.6667, 1.0, 0.75, 1.0, 0.6667, 0.7706, 0.5833, 0.7719, 0.5833, 1.0, 0.6667, 1.0, 0.5833, 0.7719, 0.5, 0.7736, 0.5, 1.0, 0.5833, 1.0, 0.5, 0.7736, 0.4167, 0.7753, 0.4167, 1.0, 0.5, 1.0, 0.4167, 0.7753, 0.3333, 0.7765, 0.3333, 1.0, 0.4167, 1.0, 0.3333, 0.7765, 0.25, 0.7769, 0.25, 1.0, 0.3333, 1.0, 0.25, 0.7769, 0.1667, 0.7765, 0.1667, 1.0, 0.25, 1.0, 0.1667, 0.7765, 0.08333, 0.7753, 0.08333, 1.0, 0.1667, 1.0, 0.08333, 0.7753, 7.451e-08, 0.7736, 7.451e-08, 1.0, 0.08333, 1.0, 0.25, 1.0, 0.3333, 1.0, 0.3333, 1.0, 0.25, 1.0, 0.5, 1.0, 0.5833, 1.0, 0.5833, 1.0, 0.5, 1.0, 0.75, 1.0, 0.8333, 1.0, 0.8333, 1.0, 0.75, 1.0, 0.1667, 1.0, 0.25, 1.0, 0.25, 1.0, 0.1667, 1.0, 0.4167, 1.0, 0.5, 1.0, 0.5, 1.0, 0.4167, 1.0, 0.6667, 1.0, 0.75, 1.0, 0.75, 1.0, 0.6667, 1.0, 0.08333, 1.0, 0.1667, 1.0, 0.1667, 1.0, 0.08333, 1.0, 0.9167, 1.0, 1.0, 1.0, 1.0, 1.0, 0.9167, 1.0, 0.3333, 1.0, 0.4167, 1.0, 0.4167, 1.0, 0.3333, 1.0, 0.5833, 1.0, 0.6667, 1.0, 0.6667, 1.0, 0.5833, 1.0, 7.451e-08, 1.0, 0.08333, 1.0, 0.08333, 1.0, 7.451e-08, 1.0, 0.8333, 1.0, 0.9167, 1.0, 0.9167, 1.0, 0.8333, 1.0, 0.625, 0.1607, 0.625, 0.1607, 0.625, 0.1607, 0.625, 0.1607, 0.125, 0.5, 0.375, 0.5, 0.375, 0.5893, 0.125, 0.5893, 0.125, 0.5893, 0.375, 0.5893, 0.375, 0.6727, 0.125, 0.6727, 0.375, 0.5, 0.625, 0.5, 0.625, 0.5893, 0.375, 0.5893, 0.625, 0.5893, 0.625, 0.5893, 0.625, 0.5893, 0.625, 0.5893, 0.375, 0.0, 0.625, 0.0, 0.625, 0.07732, 0.375, 0.07732, 0.625, 0.6727, 0.625, 0.6727, 0.875, 0.6727, 0.875, 0.6727, 0.375, 0.5893, 0.625, 0.5893, 0.625, 0.6727, 0.375, 0.6727, 0.375, 0.5893, 0.375, 0.5893, 0.375, 0.6727, 0.375, 0.6727, 0.625, 0.5893, 0.625, 0.5893, 0.375, 0.5893, 0.375, 0.5893, 0.375, 0.6727, 0.375, 0.6727, 0.625, 0.6727, 0.625, 0.6727, 0.375, 0.07732, 0.625, 0.07732, 0.625, 0.1607, 0.375, 0.1607, 0.625, 0.07732, 0.625, 0.07732, 0.375, 0.07732, 0.375, 0.07732, 0.125, 0.6727, 0.125, 0.6727, 0.125, 0.5893, 0.125, 0.5893, 0.375, 0.1607, 0.375, 0.1607, 0.625, 0.1607, 0.625, 0.1607, 0.625, 0.5893, 0.875, 0.5893, 0.875, 0.6727, 0.625, 0.6727, 0.625, 0.6727, 0.625, 0.6727, 0.625, 0.5893, 0.625, 0.5893, 0.875, 0.5893, 0.875, 0.5893, 0.875, 0.6727, 0.875, 0.6727, 0.625, 0.07732, 0.625, 0.07732, 0.625, 0.1607, 0.625, 0.1607, 0.625, 0.6727, 0.625, 0.6727, 0.625, 0.6727, 0.625, 0.6727, 0.875, 0.5893, 0.875, 0.5893, 0.625, 0.5893, 0.625, 0.5893, 0.625, 0.07732, 0.625, 0.07732, 0.625, 0.07732, 0.625, 0.07732, 0.625, 0.5893, 0.625, 0.5893, 0.625, 0.6727, 0.625, 0.6727, 0.3911, 0.4442, 0.25, 0.49, 0.1089, 0.4442, 0.02175, 0.3242, 0.02175, 0.1758, 0.1089, 0.05584, 0.25, 0.01, 0.3911, 0.05584, 0.4783, 0.1758, 0.4783, 0.3242, 0.6566, 0.5363, 0.625, 0.5, 0.875, 0.5, 0.875, 0.5893, 0.625, 0.5893, 0.6566, 0.5674, 0.668, 0.5711, 0.6794, 0.5674, 0.6865, 0.5578, 0.6865, 0.5459, 0.6794, 0.5363, 0.668, 0.5326, 0.6566, 0.5674, 0.625, 0.5893, 0.625, 0.5, 0.6566, 0.5363, 0.6495, 0.5459, 0.6495, 0.5578, 1.0, 0.8846, 1.0, 1.0, 0.9, 1.0, 0.9, 0.8846, 0.9, 0.8846, 0.9, 1.0, 0.8, 1.0, 0.8, 0.8846, 0.8, 0.8846, 0.8, 1.0, 0.7, 1.0, 0.7, 0.8846, 0.7, 0.8846, 0.7, 1.0, 0.6, 1.0, 0.6, 0.8846, 0.6, 0.8846, 0.6, 1.0, 0.5, 1.0, 0.5, 0.8846, 0.5, 0.8846, 0.5, 1.0, 0.4, 1.0, 0.4, 0.8846, 0.4, 0.8846, 0.4, 1.0, 0.3, 1.0, 0.3, 0.8846, 0.3, 0.8846, 0.3, 1.0, 0.2, 1.0, 0.2, 0.8846, 0.2, 0.8846, 0.2, 1.0, 0.1, 1.0, 0.1, 0.8846, 0.1, 0.8846, 0.1, 1.0, -7.451e-08, 1.0, -7.451e-08, 0.8846])
me_cylinder_004.materials.append(mat_darker_grey)
me_cylinder_004.materials.append(mat_grey)
me_cylinder_004.use_remesh_fix_poles = True
me_cylinder_004.use_remesh_preserve_attributes = False
me_cylinder_004.use_mirror_vertex_groups = False
me_cylinder_004.update()

# ---- objects
ob_right_arm = bpy.data.objects.new('right_arm', me_cube_004)
ob_left_arm = bpy.data.objects.new('left_arm', me_cube_006)
ob_main_body = bpy.data.objects.new('main body', me_cube_007)
ob_wheel = bpy.data.objects.new('wheel', me_cylinder_003)
ob_backpack = bpy.data.objects.new('backpack', me_cylinder_004)

# ---- transforms, parenting, visibility, modifiers, constraints
ob_right_arm.location = (-0.4772, -0.2765, 1.212)
ob_right_arm.rotation_euler = (-0.8989, 1.738e-16, -8.382e-17)
ob_right_arm.scale = (0.06979, 0.06979, 0.2491)
ob_right_arm.lineart.crease_threshold = 0.0
ob_left_arm.location = (0.4734, -0.2765, 1.212)
ob_left_arm.rotation_euler = (-0.8989, 1.738e-16, -8.382e-17)
ob_left_arm.scale = (0.06979, 0.06979, 0.2491)
ob_left_arm.lineart.crease_threshold = 0.0
ob_main_body.location = (-0.2477, 0.0004455, 0.8147)
ob_main_body.scale = (0.1818, 0.1818, 0.1818)
ob_main_body.lineart.crease_threshold = 0.0
ob_wheel.location = (5.426e-16, -0.005701, 0.581)
ob_wheel.rotation_euler = (-1.344e-07, -1.571, 0.0)
ob_wheel.scale = (0.2883, 0.2883, 0.1569)
ob_wheel.lineart.crease_threshold = 0.0
ob_backpack.location = (0.2114, 0.6258, 2.01)
ob_backpack.rotation_euler = (-3.142, 3.142, -0.0)
ob_backpack.scale = (0.05129, 0.05129, 0.05129)
ob_backpack.lineart.crease_threshold = 0.0

# ---- collection membership
col_collection.objects.link(ob_right_arm)
col_collection.objects.link(ob_left_arm)
col_collection.objects.link(ob_main_body)
col_collection.objects.link(ob_wheel)
col_collection.objects.link(ob_backpack)

# ---- scene / render settings (as saved in the file)
scene.frame_start = 1; scene.frame_end = 250; scene.frame_set(1)
scene.render.engine = 'BLENDER_EEVEE_NEXT'
scene.cycles.use_denoising = False
scene.cycles.samples = 128
scene.cycles.sampling_pattern = 'TABULATED_SOBOL'
scene.cycles.use_adaptive_sampling = False
scene.cycles.use_light_tree = False
scene.view_settings.view_transform = 'Filmic'
bpy.context.view_layer.update()

# ---- added for rendering (the .blend has no active camera and no usable light): camera, sun
cam_auto = bpy.data.cameras.new('AutoCamera')
cam_auto.lens = 50.0
cam_auto.sensor_width = 36.0
cam_auto.clip_end = 1000.0
ob_auto_camera = bpy.data.objects.new('AutoCamera', cam_auto)
scene.collection.objects.link(ob_auto_camera)
ob_auto_camera.location = (2.89321, -3.45082, 3.84443)
ob_auto_camera.rotation_euler = (1.09748, -7.21219e-08, 0.694738)
scene.camera = ob_auto_camera
light_auto_sun = bpy.data.lights.new('AutoSun', 'SUN')
light_auto_sun.energy = 3.0
light_auto_sun.angle = 0.0523599
ob_auto_sun = bpy.data.objects.new('AutoSun', light_auto_sun)
scene.collection.objects.link(ob_auto_sun)
ob_auto_sun.rotation_euler = (0.872665, 0.174533, 0.523599)
bpy.context.view_layer.update()
